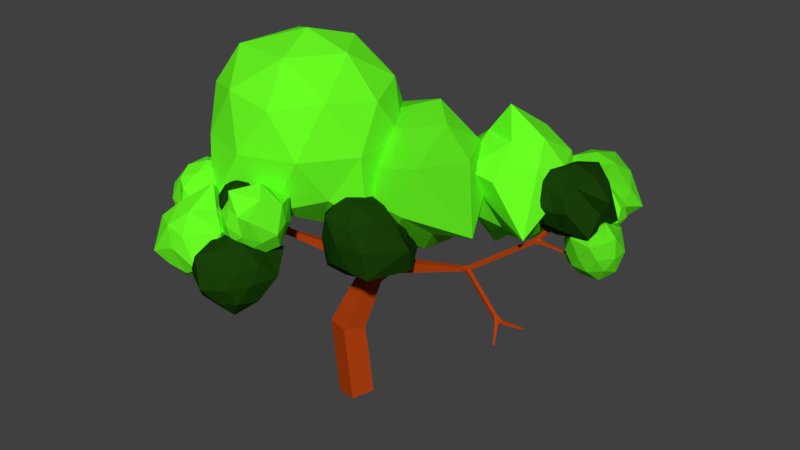 # Source: lowPolyTree3.blend  (saved by Blender 2.79.0; exported with 4.5.12 LTS)
import bpy
from mathutils import Matrix  # noqa: F401  (used for matrix-valued properties, if any)

bpy.ops.wm.read_factory_settings(use_empty=True)
scene = bpy.context.scene
scene.name = 'Scene'

# ---- collections
col_collection_1 = bpy.data.collections.new('Collection 1'); scene.collection.children.link(col_collection_1)

# ---- materials (node trees are filled in below, after node groups)
mat_material_003 = bpy.data.materials.new('Material.003')
mat_material_003.alpha_threshold = 0.0
mat_material_003.use_transparent_shadow = False
mat_material_003.diffuse_color = (0.1144, 0.7835, 0.0137, 1.0)
mat_material_003.roughness = 0.5
mat_material_002 = bpy.data.materials.new('Material.002')
mat_material_002.alpha_threshold = 0.0
mat_material_002.use_transparent_shadow = False
mat_material_002.diffuse_color = (0.01033, 0.05127, 0.002732, 1.0)
mat_material_002.roughness = 0.5
mat_material = bpy.data.materials.new('Material')
mat_material.alpha_threshold = 0.0
mat_material.use_transparent_shadow = False
mat_material.diffuse_color = (0.1441, 1.0, 0.01681, 1.0)
mat_material.roughness = 0.5
mat_material_001 = bpy.data.materials.new('Material.001')
mat_material_001.alpha_threshold = 0.0
mat_material_001.use_transparent_shadow = False
mat_material_001.diffuse_color = (0.1441, 1.0, 0.01681, 1.0)
mat_material_001.roughness = 0.5
mat_stump = bpy.data.materials.new('Stump')
mat_stump.alpha_threshold = 0.0
mat_stump.use_transparent_shadow = False
mat_stump.diffuse_color = (0.4452, 0.05286, 0.005182, 1.0)
mat_stump.roughness = 0.5
mat_stump.line_color = (0.0, 0.0, 0.0, 1.0)

# ---- material node trees

# ---- world
world_world = bpy.data.worlds.new('World'); scene.world = world_world
world_world.color = (0.05088, 0.05088, 0.05088)
world_world.use_sun_shadow = False
world_world.sun_shadow_jitter_overblur = 0.0
world_world.cycles.sampling_method = 'MANUAL'

# ---- meshes
me_icosphere_004 = bpy.data.meshes.new('Icosphere.004')
me_icosphere_004.from_pydata([(4.78, -1.704, -3.569), (5.504, -1.12, -3.051), (4.503, -1.119, -2.726), (3.878, -1.166, -3.564), (4.508, -1.105, -4.418), (5.505, -1.132, -4.099), (5.135, -0.172, -2.55), (4.05, -0.219, -3.036), (4.158, -0.242, -4.256), (5.035, -0.1477, -4.375), (5.662, 0.01773, -3.298), (4.78, 0.3281, -3.577), (4.617, -1.525, -3.076), (5.222, -1.633, -3.239), (5.043, -1.198, -2.768), (5.646, -1.299, -3.55), (5.234, -1.71, -3.837), (4.219, -1.746, -3.518), (4.091, -1.204, -3.075), (4.615, -1.54, -4.072), (4.086, -1.231, -4.068), (5.042, -1.196, -4.385), (5.731, -0.6719, -3.268), (5.731, -0.6719, -3.886), (4.78, -0.6702, -2.571), (5.37, -0.6706, -2.763), (3.829, -0.6719, -3.268), (4.19, -0.6706, -2.763), (4.201, -0.6496, -4.371), (3.829, -0.6719, -3.886), (5.358, -0.6496, -4.371), (4.78, -0.006129, -4.125), (5.477, -0.1326, -3.049), (4.439, -0.09259, -2.588), (3.933, 0.1666, -3.201), (4.525, -0.122, -4.37), (5.234, -0.1779, -4.421), (4.954, 0.1861, -3.052), (5.303, 0.4484, -3.252), (4.354, 0.2126, -3.226), (4.53, 0.1924, -4.098), (4.941, 0.1784, -4.079), (-0.3778, -1.291, 1.707), (0.5053, -0.7892, 2.679), (-0.7697, -0.507, 2.913), (-1.956, -0.6645, 1.261), (-0.7697, -0.5069, 0.5007), (0.6459, -0.4899, 0.3903), (0.05673, 0.9049, 2.971), (-1.395, 0.864, 2.459), (-1.404, 0.7615, 0.9614), (0.01413, 0.7615, 0.5007), (0.8906, 0.7615, 1.707), (-0.3778, 1.545, 1.707), (-0.6082, -1.079, 2.416), (0.2253, -1.079, 2.145), (-0.005059, -0.6182, 2.854), (1.134, -0.7739, 1.267), (0.2253, -1.079, 1.269), (-1.123, -1.079, 1.707), (-1.23, -0.8632, 2.613), (-0.6082, -1.079, 0.9979), (-1.352, -0.6034, 0.4979), (-0.005045, -0.6182, 0.5597), (1.324, 0.1423, 1.628), (0.9708, 0.1273, 1.267), (-0.3778, 0.3785, 3.119), (0.4538, 0.2003, 2.852), (-2.079, 0.1423, 1.628), (-1.209, 0.2003, 2.852), (-1.211, 0.1273, 0.5597), (-1.726, 0.1273, 1.267), (0.4557, 0.1273, 0.5597), (-0.3778, 0.1273, 0.2889), (0.5676, 1.233, 2.438), (-0.8652, 1.126, 3.014), (-1.584, 0.8728, 1.707), (-0.7506, 0.8728, 0.5597), (0.5981, 0.8728, 0.9979), (-0.02133, 1.644, 2.601), (0.3677, 1.334, 1.707), (-0.9606, 1.574, 2.16), (-0.9809, 1.334, 1.269), (-0.1474, 1.334, 0.9979), (-0.4739, -1.131, -0.8349), (1.286, 0.2132, 0.4438), (-1.146, 0.2132, 1.234), (-2.88, -0.2079, -1.07), (-1.146, 0.2132, -2.904), (0.7296, 0.07821, -2.053), (0.1983, 2.389, 1.234), (-2.242, 2.454, 1.216), (-2.234, 2.389, -2.114), (0.06162, 2.042, -3.231), (1.702, 2.389, -0.8349), (-0.4739, 3.733, -0.8349), (-0.8691, -0.7681, 0.3812), (0.5606, -0.7681, -0.08329), (0.1654, 0.02218, 1.133), (1.636, -0.1085, -1.425), (0.3685, -1.142, -1.774), (-1.746, -0.7816, -0.8417), (-2.148, 0.02218, 0.3813), (-0.8691, -0.7681, -2.051), (-1.754, 0.07826, -1.884), (0.1654, 0.02218, -2.803), (2.458, 0.2376, -0.06312), (1.839, 1.301, -1.587), (-0.4739, 1.301, 1.597), (1.062, 1.172, 1.652), (-3.406, 0.2376, -0.06312), (-2.009, 1.172, 1.652), (-1.904, 1.301, -2.803), (-2.787, 1.301, -1.587), (0.9557, 1.301, -2.803), (-0.4739, 1.301, -3.267), (1.208, 2.645, 1.157), (-1.113, 2.58, 1.133), (-2.543, 2.58, -0.8349), (-1.775, 2.573, -2.978), (1.2, 2.58, -2.051), (-0.0788, 3.37, 0.3812), (0.8048, 3.37, -0.8349), (-1.508, 3.37, -0.08329), (-1.508, 3.37, -1.587), (-0.08074, 3.78, -1.625), (1.877, -0.9875, -3.353), (3.303, 0.102, -2.317), (1.332, 0.102, -1.677), (0.1139, 0.102, -3.353), (1.343, 0.09601, -5.034), (3.287, 0.09325, -4.395), (2.474, 1.803, -1.01), (0.4503, 1.864, -2.313), (0.4506, 1.865, -4.389), (2.423, 1.864, -5.031), (3.639, 1.865, -3.353), (1.877, 3.766, -2.718), (1.557, -0.6931, -2.368), (2.684, -0.8263, -2.744), (2.395, -0.05274, -1.759), (3.553, -0.05291, -3.353), (2.621, -1.062, -3.967), (1.068, -1.674, -3.355), (0.5204, -0.05274, -2.368), (1.746, -0.801, -4.411), (0.6091, -0.1032, -4.372), (2.324, -0.09324, -4.975), (3.751, 0.9834, -2.744), (3.773, 0.9723, -3.961), (1.877, 0.9834, -1.382), (3.722, 0.2102, -0.975), (0.002291, 0.9834, -2.744), (0.03178, 0.2102, -0.975), (0.7183, 0.9834, -4.948), (-0.0191, 0.9723, -3.961), (3.035, 0.9834, -4.948), (1.877, 0.9834, -5.324), (3.234, 2.019, -2.361), (1.305, 1.956, -1.08), (0.2002, 2.02, -3.353), (1.256, 1.985, -5.064), (3.233, 2.02, -4.339), (2.197, 2.66, -2.368), (3.055, 2.831, -2.939), (1.038, 2.66, -2.743), (0.9584, 2.302, -4.731), (2.205, 2.652, -4.359), (-3.297, -0.2817, 1.015), (-0.9842, 1.485, 2.695), (-4.4, 0.9293, 4.422), (-6.503, 0.7734, 1.817), (-4.18, 1.485, -1.704), (-0.9842, 1.485, -0.6655), (-2.413, 4.343, 3.733), (-5.714, 4.283, 2.752), (-5.609, 4.343, -0.6655), (-2.413, 4.343, -1.704), (-0.4383, 4.343, 1.015), (-3.297, 6.11, 1.015), (-3.816, 0.1956, 2.612), (-1.937, 0.1956, 2.002), (-2.396, 1.082, 3.788), (-0.212, 0.4854, 1.859), (-1.937, 0.1956, 0.02706), (-4.977, 0.1956, 1.015), (-5.496, 1.234, 2.612), (-3.816, 0.1956, -0.5832), (-5.496, 1.234, -0.5833), (-2.457, 1.234, -1.571), (-0.2574, 2.914, 2.002), (-0.2574, 2.914, 0.02706), (-3.297, 2.914, 4.221), (-1.418, 2.914, 3.6), (-6.336, 2.914, 2.002), (-5.175, 2.914, 3.6), (-5.175, 2.914, -1.571), (-6.336, 2.914, 0.02706), (-1.418, 2.914, -1.571), (-3.297, 1.838, -3.652), (-1.097, 4.594, 2.612), (-4.137, 4.594, 3.6), (-6.019, 4.596, 0.9756), (-4.137, 4.594, -1.571), (-1.097, 4.594, -0.5833), (-2.788, 5.633, 2.61), (-1.617, 5.632, 1.015), (-5.199, 5.48, 2.114), (-4.656, 5.632, 0.02706), (-2.777, 5.632, -0.5832), (-5.165, -0.3443, 3.821), (-4.29, 0.3235, 4.456), (-5.498, 0.3235, 4.849), (-6.245, 0.3235, 3.821), (-5.498, 0.3235, 2.793), (-4.29, 0.3235, 3.186), (-5.007, 1.55, 5.035), (-6.05, 1.258, 4.524), (-6.039, 1.404, 3.186), (-5.199, 1.607, 1.823), (-4.084, 1.404, 3.821), (-5.165, 2.072, 3.821), (-5.361, -0.1638, 4.425), (-4.651, -0.1638, 4.194), (-4.847, 0.2287, 4.798), (-4.137, 0.2287, 3.821), (-4.651, -0.1638, 3.448), (-5.8, -0.1638, 3.821), (-5.996, 0.2287, 4.425), (-5.361, -0.1638, 3.217), (-5.996, 0.2287, 3.217), (-4.847, 0.2287, 2.844), (-4.002, 0.8431, 4.185), (-4.016, 0.8638, 3.448), (-5.165, 0.8638, 5.029), (-4.454, 0.8638, 4.798), (-6.327, 0.8431, 4.185), (-5.875, 0.8638, 4.798), (-5.875, 0.8638, 2.844), (-6.313, 0.8638, 3.448), (-4.454, 0.8638, 2.844), (-5.165, 0.8638, 2.613), (-4.332, 1.487, 4.431), (-5.427, 1.716, 4.756), (-6.192, 1.499, 3.821), (-5.406, 1.541, 2.643), (-4.333, 1.499, 3.217), (-4.969, 1.893, 4.425), (-4.424, 2.003, 3.593), (-5.68, 1.894, 4.19), (-5.693, 1.907, 3.415), (-4.968, 1.891, 3.217), (-4.048, -1.109, 5.145), (-3.081, -0.3699, 5.848), (-4.418, -0.3699, 6.283), (-5.244, -0.3699, 5.145), (-4.418, -0.3699, 4.008), (-3.081, -0.3699, 4.442), (-3.679, 0.8261, 6.283), (-5.182, 0.8558, 5.783), (-5.016, 0.8261, 4.442), (-3.679, 0.8261, 4.008), (-2.852, 0.8261, 5.145), (-4.048, 1.903, 4.603), (-4.266, -0.9094, 5.814), (-3.48, -0.9094, 5.559), (-3.697, -0.4749, 6.227), (-2.911, -0.4749, 5.145), (-3.48, -0.9094, 4.732), (-4.751, -0.9094, 5.145), (-4.969, -0.4749, 5.814), (-4.266, -0.9094, 4.477), (-4.969, -0.4749, 4.477), (-3.697, -0.4749, 4.063), (-2.776, 0.2281, 5.559), (-2.776, 0.2281, 4.732), (-4.048, 0.3445, 6.42), (-3.054, -0.09547, 6.351), (-5.32, 0.2281, 5.559), (-5.042, -0.09547, 6.351), (-4.834, 0.2281, 4.063), (-5.32, 0.2281, 4.732), (-3.262, 0.2281, 4.063), (-4.048, 0.2281, 3.808), (-2.643, 1.021, 5.625), (-4.4, 0.9311, 6.227), (-5.186, 0.9311, 5.145), (-4.4, 0.9311, 4.063), (-3.128, 0.9311, 4.477), (-3.83, 1.429, 5.812), (-3.345, 1.366, 5.145), (-4.627, 1.372, 5.556), (-4.617, 1.366, 4.732), (-3.831, 1.366, 4.477), (-5.26, -0.7724, 2.407), (-4.537, -0.2191, 2.933), (-5.537, -0.2191, 3.257), (-6.155, -0.2191, 2.407), (-5.537, -0.2191, 1.556), (-4.537, -0.2191, 1.881), (-4.984, 0.6753, 3.257), (-5.984, 0.6753, 2.933), (-5.984, 0.6753, 1.881), (-4.984, 0.6753, 1.556), (-4.424, 1.17, 2.452), (-5.26, 1.228, 2.407), (-5.423, -0.6226, 2.907), (-4.835, -0.6226, 2.716), (-4.998, -0.2976, 3.216), (-4.41, -0.2976, 2.407), (-4.889, -0.6325, 2.025), (-5.786, -0.6226, 2.407), (-5.949, -0.2976, 2.907), (-5.409, -0.6252, 1.888), (-5.949, -0.2976, 1.907), (-4.998, -0.2976, 1.598), (-4.309, 0.2281, 2.716), (-4.312, -0.07087, 1.96), (-5.26, 0.2281, 3.407), (-4.673, 0.2281, 3.216), (-6.211, 0.2281, 2.716), (-5.848, 0.2281, 3.216), (-5.848, 0.2281, 1.598), (-6.208, -0.07087, 1.96), (-4.673, 0.2281, 1.598), (-5.26, 0.2281, 1.407), (-4.572, 0.7538, 2.907), (-5.523, 0.7538, 3.216), (-6.069, 1.108, 2.439), (-5.523, 0.7538, 1.598), (-4.572, 0.7538, 1.907), (-5.098, 1.079, 2.907), (-4.735, 1.079, 2.407), (-5.686, 1.079, 2.716), (-5.686, 1.079, 2.098), (-5.098, 1.079, 1.907), (-2.652, 1.134, 4.612), (-3.059, 1.324, 5.067), (-3.278, 1.022, 4.548), (-2.935, 1.219, 4.046), (-2.504, 1.642, 4.254), (-2.581, 1.707, 4.885), (-3.593, 1.526, 4.781), (-3.517, 1.462, 4.15), (-3.039, 1.845, 3.969), (-2.82, 2.146, 4.488), (-3.162, 1.95, 4.99), (-3.445, 2.035, 4.423), (-2.95, 0.989, 4.591), (-2.822, 1.166, 4.896), (-3.19, 1.101, 4.858), (-2.78, 1.503, 5.057), (-2.541, 1.391, 4.789), (-2.749, 1.105, 4.296), (-3.117, 1.039, 4.258), (-2.496, 1.353, 4.418), (-2.662, 1.403, 4.085), (-2.454, 1.69, 4.579), (-3.122, 1.646, 5.118), (-2.84, 1.871, 5.011), (-3.504, 1.22, 4.69), (-3.375, 1.397, 4.995), (-3.257, 1.297, 4.024), (-3.459, 1.182, 4.319), (-2.723, 1.771, 4.04), (-2.976, 1.522, 3.918), (-2.639, 1.986, 4.716), (-2.594, 1.948, 4.345), (-3.436, 1.765, 4.95), (-3.644, 1.478, 4.457), (-3.318, 1.665, 3.979), (-2.908, 2.068, 4.178), (-2.981, 2.129, 4.778), (-3.602, 1.815, 4.617), (-3.349, 2.064, 4.74), (-3.557, 1.777, 4.246), (-3.276, 2.002, 4.14), (-3.147, 2.179, 4.445), (-1.589, 0.4077, 4.838), (-2.269, 0.8098, 5.559), (-2.629, 0.3136, 4.705), (-2.422, 0.5542, 3.645), (-1.284, 1.251, 4.271), (-1.48, 1.767, 5.608), (-3.148, 1.144, 5.089), (-3.022, 1.037, 4.051), (-2.358, 1.681, 3.671), (-1.989, 2.454, 4.53), (-2.439, 1.84, 5.433), (-2.905, 1.98, 4.5), (-2.09, 0.2589, 4.776), (-1.878, 0.5506, 5.278), (-2.484, 0.4429, 5.216), (-1.827, 1.111, 5.561), (-1.407, 0.8958, 5.143), (-1.756, 0.3111, 4.23), (-2.364, 0.3414, 4.228), (-1.342, 0.5598, 4.498), (-1.672, 0.9807, 3.677), (-1.112, 1.112, 4.78), (-2.376, 1.342, 5.647), (-1.976, 1.725, 5.545), (-3.001, 0.639, 4.939), (-2.789, 0.9307, 5.441), (-2.6, 0.7663, 3.84), (-2.927, 0.5763, 4.329), (-1.696, 1.788, 3.66), (-2.216, 1.11, 3.614), (-1.529, 2.217, 5.006), (-1.321, 1.889, 4.333), (-2.889, 1.536, 5.367), (-3.232, 1.064, 4.555), (-2.695, 1.372, 3.769), (-2.042, 2.088, 4.081), (-2.486, 2.359, 5.364), (-3.162, 1.618, 4.819), (-2.746, 2.028, 5.021), (-3.088, 1.556, 4.209), (-2.652, 1.929, 4.016), (-2.414, 2.218, 4.535), (-2.333, -1.355, 5.547), (-1.487, -0.7786, 6.203), (-2.656, -0.7087, 6.541), (-4.078, -1.461, 5.285), (-2.634, -0.7554, 4.543), (-1.487, -0.7087, 4.932), (-2.003, 0.3474, 6.547), (-3.241, -0.08808, 6.383), (-3.172, 0.2972, 4.906), (-2.01, 0.3366, 4.553), (-1.242, 0.3479, 5.463), (-2.333, 0.9826, 5.547), (-2.523, -1.18, 6.131), (-1.889, -1.375, 5.992), (-2.026, -0.8005, 6.492), (-1.287, -0.8558, 5.528), (-1.837, -1.196, 5.202), (-2.944, -1.197, 5.559), (-3.137, -0.8005, 6.131), (-2.523, -1.18, 4.962), (-3.137, -0.8005, 4.962), (-2.163, -1.093, 4.543), (-1.21, -0.1731, 5.905), (-1.01, -0.1559, 4.955), (-2.333, -0.2592, 6.875), (-1.646, -0.2246, 6.515), (-3.456, -0.1731, 5.905), (-3.02, -0.2246, 6.515), (-3.032, 0.2834, 4.029), (-3.655, -0.1559, 4.955), (-1.634, 0.2834, 4.029), (-2.333, -0.1861, 4.378), (-1.502, 0.2755, 6.221), (-2.627, 0.6888, 6.711), (-3.31, 0.5048, 5.497), (-2.64, 0.4283, 4.601), (-1.538, 0.4188, 4.93), (-2.201, 0.8155, 6.186), (-1.718, 0.8081, 5.547), (-2.83, 0.8081, 5.908), (-2.83, 0.8081, 5.186), (-2.143, 0.8081, 4.962), (4.03, -0.419, -3.363), (5.134, 0.1038, -2.533), (3.685, 0.2722, -2.299), (2.903, 0.256, -3.362), (3.685, 0.2722, -4.427), (4.939, 0.2654, -4.02), (4.318, 1.44, -2.196), (3.359, 1.605, -2.383), (3.126, 1.391, -4.02), (4.376, 1.39, -4.428), (5.542, 1.341, -2.916), (4.03, 2.082, -3.363), (3.827, -0.2323, -2.738), (4.563, -0.2325, -2.976), (4.359, 0.1739, -2.351), (5.095, 0.1729, -3.363), (4.562, -0.2323, -3.749), (3.373, -0.2323, -3.363), (2.972, 0.006915, -2.566), (3.827, -0.2323, -3.988), (3.17, 0.1739, -3.988), (4.359, 0.174, -4.375), (5.22, 0.8314, -2.977), (5.456, 0.4204, -3.735), (4.03, 0.8315, -2.113), (4.577, 0.9919, -2.006), (2.841, 0.8314, -2.977), (3.484, 0.9919, -2.006), (3.295, 0.8315, -4.375), (2.605, 0.4204, -3.735), (4.765, 0.8315, -4.375), (4.03, 0.8315, -4.614), (4.597, 1.769, -2.402), (3.739, 1.523, -2.297), (2.507, 1.431, -2.84), (3.711, 1.479, -4.415), (4.892, 1.488, -3.988), (4.205, 1.923, -2.705), (4.747, 1.889, -3.293), (3.665, 2.054, -2.787), (3.586, 1.8, -4.14), (4.09, 1.734, -4.655), (4.537, -0.3053, -4.271), (5.078, 0.06822, -3.858), (4.343, 0.08262, -3.674), (3.73, 0.0006691, -4.031), (4.343, 0.08263, -4.868), (5.06, 0.05687, -4.64), (4.731, 0.7103, -3.674), (4.044, 0.7428, -3.895), (3.984, 0.3764, -4.896), (4.735, 0.6839, -4.888), (5.271, 0.5963, -4.195), (4.537, 1.098, -4.271), (4.423, -0.2005, -3.92), (4.836, -0.2005, -4.054), (4.722, 0.02752, -3.703), (5.267, -0.0315, -4.091), (4.836, -0.2005, -4.488), (4.168, -0.2007, -4.27), (4.033, 0.01818, -3.891), (4.423, -0.2005, -4.622), (4.044, 0.01766, -4.613), (4.722, 0.02752, -4.839), (5.422, 0.2932, -3.767), (5.255, 0.09237, -4.704), (4.537, 0.3965, -3.569), (4.951, 0.3959, -3.701), (3.652, 0.2932, -3.767), (4.123, 0.3959, -3.701), (4.106, 0.2581, -4.945), (3.82, 0.09237, -4.704), (4.968, 0.2581, -4.945), (4.537, 0.3965, -4.973), (5.001, 0.7978, -3.921), (4.353, 0.7654, -3.703), (3.91, 0.7474, -4.235), (4.35, 0.7421, -4.857), (5.061, 0.4548, -4.861), (4.651, 0.9935, -3.92), (4.894, 1.003, -4.284), (4.24, 0.995, -4.055), (4.238, 0.9705, -4.509), (4.651, 0.9925, -4.623), (3.542, -1.067, -5.449), (4.534, -0.3093, -4.728), (3.163, -0.3093, -4.283), (2.316, -0.3093, -5.449), (3.159, -0.3272, -6.623), (4.549, -0.3171, -6.173), (3.921, 0.917, -4.283), (2.601, 1.084, -4.564), (2.535, 0.911, -6.172), (3.921, 0.917, -6.615), (4.951, 0.7267, -5.408), (3.542, 1.675, -5.449), (3.319, -0.8624, -4.764), (4.125, -0.8624, -5.026), (3.902, -0.4169, -4.34), (4.708, -0.4169, -5.449), (4.173, -1.087, -5.973), (2.821, -0.8624, -5.449), (2.599, -0.4169, -4.764), (3.249, -1.191, -6.281), (2.592, -0.4459, -6.148), (3.92, -0.4985, -6.595), (4.905, 0.242, -5.012), (5.204, 0.0414, -5.853), (3.542, 0.3038, -4.078), (4.348, 0.3038, -4.34), (2.179, 0.242, -5.012), (2.736, 0.3038, -4.34), (2.564, 0.236, -6.581), (1.88, 0.0414, -5.853), (4.521, 0.236, -6.581), (3.542, 0.3038, -6.82), (4.371, 1.402, -4.39), (3.182, 1.025, -4.34), (2.355, 1.006, -5.441), (3.184, 1.023, -6.565), (4.486, 1.025, -6.135), (3.765, 1.47, -4.764), (4.261, 1.475, -5.444), (2.992, 1.578, -4.919), (3.003, 1.425, -6.022), (3.654, 1.354, -6.519), (-2.379, -0.5183, -2.71), (-1.501, 0.1526, -2.072), (-2.717, 0.155, -1.654), (-3.465, 0.1526, -2.71), (-2.715, 0.1526, -3.742), (-1.501, 0.1526, -3.348), (-2.044, 1.238, -1.677), (-3.257, 1.238, -2.072), (-2.984, 1.408, -3.796), (-1.67, 1.435, -3.879), (-1.294, 1.238, -2.71), (-2.379, 1.909, -2.71), (-2.576, -0.3371, -2.103), (-1.863, -0.3371, -2.335), (-2.03, 0.09161, -1.4), (-1.347, 0.0573, -2.71), (-1.863, -0.3371, -3.085), (-3.017, -0.3371, -2.71), (-3.214, 0.0573, -2.103), (-2.576, -0.3371, -3.317), (-3.214, 0.0573, -3.317), (-2.06, 0.05729, -3.692), (-1.225, 0.6954, -2.335), (-1.142, 1.034, -2.795), (-2.379, 0.6954, -1.496), (-1.666, 0.6954, -1.728), (-3.533, 0.6954, -2.335), (-3.093, 0.6954, -1.728), (-3.093, 0.6954, -3.692), (-3.617, 1.034, -2.795), (-1.666, 0.6954, -3.692), (-2.379, 0.3544, -4.228), (-1.544, 1.334, -2.103), (-2.698, 1.334, -1.728), (-3.412, 1.334, -2.71), (-2.73, 1.35, -3.703), (-1.729, 1.449, -3.619), (-2.182, 1.728, -2.103), (-1.741, 1.728, -2.71), (-2.895, 1.728, -2.335), (-2.895, 1.728, -3.085), (-2.182, 1.728, -3.317), (-3.664, -0.2127, -1.567), (-2.94, 0.3401, -1.041), (-3.94, 0.3401, -0.7162), (-4.558, 0.3401, -1.567), (-3.94, 0.3401, -2.418), (-2.94, 0.3401, -2.093), (-3.387, 1.234, -0.7162), (-4.387, 1.234, -1.041), (-4.387, 1.234, -2.093), (-3.387, 1.234, -2.418), (-2.769, 1.234, -1.567), (-3.664, 1.787, -1.567), (-3.826, -0.06338, -1.067), (-3.238, -0.06338, -1.258), (-3.401, 0.2615, -0.7579), (-2.813, 0.2615, -1.567), (-3.238, -0.06338, -1.876), (-4.189, -0.06337, -1.567), (-4.352, 0.2615, -1.067), (-3.826, -0.06338, -2.067), (-4.352, 0.2615, -2.067), (-3.401, 0.2615, -2.376), (-2.712, 0.7873, -1.258), (-2.712, 0.7873, -1.876), (-3.664, 0.7873, -0.5669), (-3.076, 0.7873, -0.7578), (-4.615, 0.7873, -1.258), (-4.251, 0.7873, -0.7578), (-4.251, 0.7873, -2.376), (-4.615, 0.7873, -1.876), (-3.076, 0.7873, -2.376), (-3.664, 0.7873, -2.567), (-2.975, 1.313, -1.067), (-3.926, 1.313, -0.7579), (-4.514, 1.313, -1.567), (-3.926, 1.313, -2.376), (-2.975, 1.313, -2.067), (-3.501, 1.638, -1.067), (-3.138, 1.638, -1.567), (-4.089, 1.638, -1.258), (-4.089, 1.638, -1.876), (-3.501, 1.638, -2.067), (-1.765, -6.47, 1.623), (-1.528, -6.47, 0.8162), (-0.7345, -6.317, 1.05), (-0.9719, -6.317, 1.856), (-2.217, -3.841, 1.474), (-1.966, -4.018, 0.6904), (-1.164, -3.986, 0.94), (-1.414, -3.81, 1.723), (4.125, -1.092, -3.244), (4.158, -1.092, -3.21), (4.173, -1.05, -3.225), (4.14, -1.05, -3.259), (4.055, -0.2397, -4.459), (4.093, -0.2397, -4.431), (4.1, -0.1942, -4.441), (4.062, -0.1942, -4.469), (3.436, 0.4232, -4.219), (3.482, 0.4232, -4.226), (3.487, 0.4598, -4.196), (3.44, 0.4598, -4.19), (4.528, -2.035, 1.52), (4.487, -2.035, 1.542), (4.498, -1.994, 1.563), (4.54, -1.994, 1.541), (-1.64, -0.3908, -0.8788), (-1.529, -0.3798, -0.9298), (-1.506, -0.2822, -0.8589), (-1.617, -0.2932, -0.8078), (-2.079, 0.3996, -2.84), (-2.032, 0.3996, -2.833), (-2.034, 0.4456, -2.824), (-2.08, 0.4456, -2.831), (-2.951, 0.4108, -1.742), (-2.951, 0.4108, -1.789), (-2.936, 0.4554, -1.789), (-2.936, 0.4554, -1.742), (4.685, -1.994, 0.2677), (4.72, -1.994, 0.2987), (4.733, -1.952, 0.2836), (4.698, -1.952, 0.2526), (-1.908, 0.7568, 4.801), (-1.971, 0.7426, 4.8), (-1.985, 0.8057, 4.799), (-1.922, 0.8199, 4.8), (-1.832, 0.6956, 3.76), (-1.989, 0.6688, 3.817), (-2.032, 0.8268, 3.774), (-1.874, 0.8535, 3.717), (-4.741, 0.6254, 2.553), (-4.69, 0.6254, 2.513), (-4.674, 0.6848, 2.533), (-4.725, 0.6848, 2.573), (-3.756, 0.03678, 4.286), (-3.818, 0.03678, 4.305), (-3.815, 0.1008, 4.315), (-3.753, 0.1008, 4.296), (-1.912, -5.643, 1.58), (-1.675, -5.643, 0.773), (-0.8813, -5.49, 1.006), (-1.119, -5.49, 1.813), (-2.059, -4.817, 1.537), (-1.821, -4.817, 0.7298), (-1.028, -4.664, 0.9633), (-1.265, -4.664, 1.77), (-1.951, -3.014, 1.119), (-1.753, -3.313, 0.4851), (-1.072, -3.386, 0.7317), (-1.27, -3.087, 1.365), (-1.769, -2.508, 0.889), (-1.594, -2.773, 0.3278), (-0.9907, -2.838, 0.5461), (-1.165, -2.573, 1.107), (-1.605, -2.054, 0.6824), (-1.451, -2.288, 0.1863), (-0.9175, -2.345, 0.3793), (-1.072, -2.111, 0.8754), (-0.3633, -1.757, 0.07899), (-0.3278, -1.757, 0.4972), (-0.4366, -1.352, 0.5065), (-0.4722, -1.352, 0.08825), (0.0382, -1.627, 0.06659), (0.0701, -1.627, 0.4417), (-0.02754, -1.263, 0.45), (-0.05944, -1.263, 0.07489), (0.3672, -1.52, 0.05642), (0.3961, -1.52, 0.3961), (0.3077, -1.19, 0.4037), (0.2788, -1.19, 0.06394), (0.6565, -1.426, 0.04749), (0.6828, -1.426, 0.3561), (0.6024, -1.127, 0.3629), (0.5762, -1.127, 0.05432), (0.9195, -1.34, 0.03937), (0.9433, -1.34, 0.3197), (0.8703, -1.068, 0.3259), (0.8465, -1.068, 0.04557), (1.163, -1.261, 0.03184), (1.185, -1.261, 0.286), (1.119, -1.015, 0.2916), (1.097, -1.015, 0.03746), (1.392, -1.186, 0.02477), (1.411, -1.186, 0.2543), (1.352, -0.964, 0.2594), (1.332, -0.964, 0.02985), (1.609, -1.116, 0.01808), (1.626, -1.116, 0.2243), (1.572, -0.916, 0.2289), (1.555, -0.916, 0.02264), (1.815, -1.049, 0.01169), (1.831, -1.049, 0.1957), (1.783, -0.8704, 0.1998), (1.767, -0.8704, 0.01577), (2.014, -0.9842, 0.005569), (2.027, -0.9842, 0.1683), (1.985, -0.8265, 0.1719), (1.971, -0.8265, 0.009171), (2.204, -0.9222, -0.0003264), (2.217, -0.9222, 0.1419), (2.179, -0.7844, 0.145), (2.167, -0.7844, 0.002821), (2.483, -0.9032, 0.03819), (2.431, -0.9032, 0.1493), (2.471, -0.7889, 0.1685), (2.524, -0.7889, 0.05741), (2.582, -0.9463, 0.085), (2.53, -0.9463, 0.1961), (2.57, -0.832, 0.2153), (2.623, -0.832, 0.1042), (2.681, -0.9894, 0.1318), (2.629, -0.9894, 0.2429), (2.669, -0.8751, 0.2621), (2.722, -0.8751, 0.151), (2.78, -1.033, 0.1786), (2.728, -1.033, 0.2897), (2.768, -0.9183, 0.3089), (2.821, -0.9183, 0.1978), (2.879, -1.076, 0.2254), (2.827, -1.076, 0.3365), (2.868, -0.9614, 0.3557), (2.92, -0.9614, 0.2446), (2.978, -1.119, 0.2722), (2.926, -1.119, 0.3833), (2.967, -1.005, 0.4025), (3.019, -1.005, 0.2914), (3.077, -1.162, 0.319), (3.025, -1.162, 0.4301), (3.066, -1.048, 0.4493), (3.118, -1.048, 0.3382), (3.177, -1.205, 0.3658), (3.124, -1.205, 0.4769), (3.165, -1.091, 0.4961), (3.217, -1.091, 0.3851), (3.276, -1.248, 0.4126), (3.223, -1.248, 0.5237), (3.264, -1.134, 0.5429), (3.316, -1.134, 0.4319), (3.375, -1.291, 0.4594), (3.322, -1.291, 0.5705), (3.363, -1.177, 0.5897), (3.415, -1.177, 0.4787), (3.474, -1.334, 0.5063), (3.421, -1.334, 0.6173), (3.462, -1.22, 0.6365), (3.514, -1.22, 0.5255), (3.573, -1.378, 0.5531), (3.52, -1.378, 0.6641), (3.561, -1.263, 0.6833), (3.613, -1.263, 0.5723), (3.672, -1.421, 0.5999), (3.619, -1.421, 0.7109), (3.66, -1.306, 0.7301), (3.712, -1.306, 0.6191), (3.771, -1.464, 0.6467), (3.718, -1.464, 0.7577), (3.759, -1.35, 0.777), (3.812, -1.35, 0.6659), (3.87, -1.507, 0.6935), (3.817, -1.507, 0.8045), (3.858, -1.393, 0.8238), (3.911, -1.393, 0.7127), (3.969, -1.55, 0.7403), (3.917, -1.55, 0.8513), (3.957, -1.436, 0.8706), (4.01, -1.436, 0.7595), (4.068, -1.593, 0.7871), (4.016, -1.593, 0.8982), (4.056, -1.479, 0.9174), (4.109, -1.479, 0.8063), (2.366, -0.8495, -0.08468), (2.481, -0.8495, -0.04113), (2.476, -0.7276, -0.02755), (2.361, -0.7276, -0.0711), (2.409, -0.8352, -0.1973), (2.524, -0.8352, -0.1538), (2.518, -0.7132, -0.1402), (2.404, -0.7132, -0.1837), (2.451, -0.8208, -0.31), (2.566, -0.8208, -0.2664), (2.561, -0.6989, -0.2528), (2.446, -0.6989, -0.2964), (2.494, -0.8065, -0.4226), (2.609, -0.8065, -0.3791), (2.604, -0.6845, -0.3655), (2.489, -0.6845, -0.409), (2.537, -0.7922, -0.5352), (2.652, -0.7922, -0.4917), (2.647, -0.6702, -0.4781), (2.532, -0.6702, -0.5217), (2.58, -0.7778, -0.6479), (2.694, -0.7778, -0.6043), (2.689, -0.6558, -0.5908), (2.574, -0.6558, -0.6343), (2.622, -0.7635, -0.7605), (2.737, -0.7635, -0.717), (2.732, -0.6415, -0.7034), (2.617, -0.6415, -0.7469), (2.665, -0.7491, -0.8732), (2.78, -0.7491, -0.8296), (2.775, -0.6271, -0.816), (2.66, -0.6271, -0.8596), (2.708, -0.7348, -0.9858), (2.822, -0.7348, -0.9423), (2.817, -0.6128, -0.9287), (2.702, -0.6128, -0.9722), (2.75, -0.7204, -1.098), (2.865, -0.7204, -1.055), (2.86, -0.5984, -1.041), (2.745, -0.5984, -1.085), (2.793, -0.7061, -1.211), (2.908, -0.7061, -1.168), (2.903, -0.5841, -1.154), (2.788, -0.5841, -1.198), (2.836, -0.6917, -1.324), (2.951, -0.6917, -1.28), (2.945, -0.5698, -1.267), (2.831, -0.5698, -1.31), (2.878, -0.6774, -1.436), (2.993, -0.6774, -1.393), (2.988, -0.5554, -1.379), (2.873, -0.5554, -1.423), (2.921, -0.663, -1.549), (3.036, -0.663, -1.505), (3.031, -0.5411, -1.492), (2.916, -0.5411, -1.535), (2.964, -0.6487, -1.662), (3.079, -0.6487, -1.618), (3.074, -0.5267, -1.605), (2.959, -0.5267, -1.648), (3.007, -0.6344, -1.774), (3.121, -0.6344, -1.731), (3.116, -0.5124, -1.717), (3.001, -0.5124, -1.761), (3.049, -0.62, -1.887), (3.164, -0.62, -1.843), (3.159, -0.498, -1.83), (3.044, -0.498, -1.873), (3.092, -0.6057, -2.0), (3.207, -0.6057, -1.956), (3.202, -0.4837, -1.942), (3.087, -0.4837, -1.986), (3.135, -0.5913, -2.112), (3.25, -0.5913, -2.069), (3.244, -0.4693, -2.055), (3.13, -0.4693, -2.099), (3.177, -0.577, -2.225), (3.292, -0.577, -2.181), (3.287, -0.455, -2.168), (3.172, -0.455, -2.211), (3.22, -0.5626, -2.338), (3.335, -0.5626, -2.294), (3.33, -0.4406, -2.28), (3.215, -0.4406, -2.324), (3.383, -0.6231, -2.564), (3.461, -0.6231, -2.484), (3.497, -0.5233, -2.519), (3.419, -0.5233, -2.599), (3.462, -0.6728, -2.636), (3.535, -0.6728, -2.561), (3.569, -0.5791, -2.594), (3.495, -0.5791, -2.669), (3.529, -0.7151, -2.697), (3.598, -0.7151, -2.626), (3.63, -0.6266, -2.657), (3.56, -0.6266, -2.728), (3.589, -0.7532, -2.752), (3.654, -0.7532, -2.685), (3.684, -0.6694, -2.714), (3.619, -0.6694, -2.782), (3.644, -0.7883, -2.803), (3.707, -0.7883, -2.74), (3.735, -0.7089, -2.767), (3.673, -0.7089, -2.831), (3.697, -0.8214, -2.851), (3.756, -0.8214, -2.791), (3.783, -0.746, -2.817), (3.724, -0.746, -2.878), (3.746, -0.8528, -2.897), (3.802, -0.8528, -2.839), (3.828, -0.7813, -2.864), (3.772, -0.7813, -2.922), (3.794, -0.8829, -2.94), (3.847, -0.8829, -2.886), (3.871, -0.8151, -2.91), (3.818, -0.8151, -2.964), (3.84, -0.9118, -2.982), (3.89, -0.9118, -2.931), (3.913, -0.8475, -2.953), (3.863, -0.8475, -3.005), (3.884, -0.9397, -3.023), (3.931, -0.9397, -2.974), (3.953, -0.8789, -2.995), (3.906, -0.8789, -3.044), (3.927, -0.9668, -3.062), (3.972, -0.9668, -3.016), (3.992, -0.9093, -3.036), (3.947, -0.9093, -3.082), (3.968, -0.9931, -3.1), (4.011, -0.9931, -3.057), (4.03, -0.9389, -3.076), (3.988, -0.9389, -3.119), (4.009, -1.019, -3.137), (4.049, -1.019, -3.096), (4.067, -0.9677, -3.114), (4.027, -0.9677, -3.155), (4.048, -1.044, -3.173), (4.086, -1.044, -3.135), (4.103, -0.9958, -3.152), (4.066, -0.9958, -3.19), (4.087, -1.068, -3.209), (4.122, -1.068, -3.173), (4.139, -1.023, -3.189), (4.103, -1.023, -3.225), (3.279, -0.5014, -2.561), (3.4, -0.5014, -2.54), (3.392, -0.3873, -2.495), (3.271, -0.3873, -2.516), (3.297, -0.4584, -2.667), (3.418, -0.4584, -2.647), (3.41, -0.3443, -2.602), (3.289, -0.3443, -2.622), (3.315, -0.4154, -2.774), (3.436, -0.4154, -2.753), (3.428, -0.3013, -2.708), (3.307, -0.3013, -2.729), (3.333, -0.3725, -2.88), (3.454, -0.3725, -2.86), (3.446, -0.2583, -2.815), (3.325, -0.2583, -2.835), (3.351, -0.3295, -2.987), (3.472, -0.3295, -2.966), (3.464, -0.2154, -2.921), (3.343, -0.2154, -2.942), (3.369, -0.2865, -3.093), (3.49, -0.2865, -3.073), (3.482, -0.1724, -3.028), (3.361, -0.1724, -3.048), (3.387, -0.2436, -3.2), (3.508, -0.2436, -3.179), (3.5, -0.1294, -3.134), (3.379, -0.1294, -3.155), (3.405, -0.2006, -3.306), (3.526, -0.2006, -3.286), (3.518, -0.08645, -3.241), (3.397, -0.08645, -3.261), (3.423, -0.1576, -3.413), (3.544, -0.1576, -3.392), (3.536, -0.04348, -3.347), (3.415, -0.04348, -3.368), (3.441, -0.1146, -3.519), (3.562, -0.1146, -3.499), (3.554, -0.0005096, -3.454), (3.433, -0.0005096, -3.474), (3.459, -0.07167, -3.625), (3.58, -0.07167, -3.605), (3.572, 0.04246, -3.56), (3.451, 0.04246, -3.581), (3.579, -0.06845, -3.855), (3.667, -0.06845, -3.791), (3.684, 0.03715, -3.813), (3.595, 0.03715, -3.877), (3.643, -0.09147, -3.936), (3.724, -0.09147, -3.877), (3.74, 0.006039, -3.898), (3.658, 0.006039, -3.957), (3.697, -0.111, -4.005), (3.773, -0.111, -3.95), (3.787, -0.0204, -3.969), (3.711, -0.0204, -4.024), (3.746, -0.1287, -4.067), (3.817, -0.1287, -4.016), (3.83, -0.04419, -4.034), (3.759, -0.04419, -4.085), (3.791, -0.1449, -4.125), (3.857, -0.1449, -4.077), (3.87, -0.0662, -4.094), (3.804, -0.0662, -4.141), (3.834, -0.1602, -4.179), (3.896, -0.1602, -4.134), (3.907, -0.08688, -4.15), (3.845, -0.08688, -4.194), (3.874, -0.1748, -4.23), (3.932, -0.1748, -4.188), (3.942, -0.1065, -4.203), (3.885, -0.1065, -4.244), (3.913, -0.1887, -4.279), (3.966, -0.1887, -4.24), (3.976, -0.1253, -4.254), (3.923, -0.1253, -4.292), (3.95, -0.2021, -4.326), (4.0, -0.2021, -4.29), (4.009, -0.1434, -4.303), (3.959, -0.1434, -4.339), (3.986, -0.215, -4.372), (4.032, -0.215, -4.339), (4.04, -0.1609, -4.35), (3.995, -0.1609, -4.383), (4.021, -0.2275, -4.416), (4.063, -0.2275, -4.386), (4.071, -0.1778, -4.396), (4.029, -0.1778, -4.426), (3.46, 0.08563, -3.845), (3.564, 0.08563, -3.86), (3.573, 0.1673, -3.795), (3.469, 0.1673, -3.78), (3.455, 0.1503, -3.917), (3.548, 0.1503, -3.93), (3.556, 0.2233, -3.872), (3.464, 0.2233, -3.859), (3.451, 0.2052, -3.978), (3.535, 0.2052, -3.99), (3.542, 0.2709, -3.937), (3.459, 0.2709, -3.925), (3.448, 0.2546, -4.032), (3.523, 0.2546, -4.043), (3.53, 0.3138, -3.996), (3.455, 0.3138, -3.985), (3.445, 0.3004, -4.083), (3.512, 0.3004, -4.093), (3.518, 0.3534, -4.05), (3.451, 0.3534, -4.041), (3.442, 0.3433, -4.131), (3.502, 0.3433, -4.139), (3.507, 0.3906, -4.101), (3.447, 0.3906, -4.093), (3.439, 0.3841, -4.176), (3.492, 0.3841, -4.183), (3.497, 0.426, -4.15), (3.443, 0.426, -4.142), (4.263, -1.709, 0.9712), (4.167, -1.709, 1.023), (4.194, -1.615, 1.072), (4.289, -1.615, 1.02), (4.301, -1.756, 1.051), (4.214, -1.756, 1.098), (4.238, -1.67, 1.143), (4.325, -1.67, 1.095), (4.334, -1.796, 1.118), (4.253, -1.796, 1.162), (4.276, -1.717, 1.203), (4.356, -1.717, 1.159), (4.363, -1.832, 1.179), (4.288, -1.832, 1.22), (4.309, -1.759, 1.258), (4.384, -1.759, 1.217), (4.39, -1.865, 1.235), (4.321, -1.865, 1.273), (4.34, -1.798, 1.308), (4.41, -1.798, 1.27), (4.416, -1.897, 1.288), (4.352, -1.897, 1.323), (4.37, -1.834, 1.356), (4.434, -1.834, 1.32), (4.44, -1.926, 1.338), (4.381, -1.926, 1.37), (4.398, -1.869, 1.4), (4.457, -1.869, 1.368), (4.463, -1.955, 1.386), (4.409, -1.955, 1.416), (4.424, -1.902, 1.443), (4.479, -1.902, 1.414), (4.486, -1.982, 1.432), (4.436, -1.982, 1.459), (4.45, -1.933, 1.485), (4.5, -1.933, 1.457), (4.507, -2.009, 1.477), (4.462, -2.009, 1.502), (4.474, -1.964, 1.525), (4.52, -1.964, 1.5), (-1.506, -1.465, -0.0804), (-1.14, -1.465, -0.2067), (-1.046, -1.204, 0.06417), (-1.413, -1.204, 0.1905), (-1.538, -1.217, -0.266), (-1.229, -1.217, -0.3726), (-1.15, -0.9962, -0.144), (-1.459, -0.9962, -0.03746), (-1.564, -1.013, -0.4181), (-1.302, -1.013, -0.5085), (-1.235, -0.8258, -0.3146), (-1.498, -0.8258, -0.2242), (-1.587, -0.8335, -0.5518), (-1.366, -0.8335, -0.628), (-1.31, -0.6759, -0.4646), (-1.531, -0.6759, -0.3885), (-1.608, -0.6706, -0.6734), (-1.425, -0.6706, -0.7366), (-1.378, -0.5398, -0.601), (-1.561, -0.5398, -0.5377), (-1.628, -0.5196, -0.786), (-1.479, -0.5196, -0.8373), (-1.441, -0.4136, -0.7273), (-1.59, -0.4136, -0.6761), (-1.695, -0.348, -0.9545), (-1.592, -0.3285, -1.017), (-1.579, -0.2194, -0.9623), (-1.683, -0.2389, -0.8994), (-1.76, -0.2952, -1.044), (-1.656, -0.2757, -1.107), (-1.643, -0.1666, -1.052), (-1.747, -0.1861, -0.989), (-1.824, -0.2424, -1.134), (-1.72, -0.2229, -1.196), (-1.707, -0.1138, -1.141), (-1.811, -0.1333, -1.079), (-1.888, -0.1896, -1.223), (-1.784, -0.1701, -1.286), (-1.771, -0.06104, -1.231), (-1.875, -0.08056, -1.168), (-1.952, -0.1368, -1.313), (-1.848, -0.1173, -1.376), (-1.836, -0.008252, -1.321), (-1.939, -0.02777, -1.258), (-2.016, -0.08403, -1.402), (-1.913, -0.06451, -1.465), (-1.9, 0.04454, -1.41), (-2.004, 0.02502, -1.347), (-2.081, -0.03124, -1.492), (-1.977, -0.01173, -1.555), (-1.964, 0.09732, -1.5), (-2.068, 0.07781, -1.437), (-2.145, 0.02155, -1.581), (-2.041, 0.04106, -1.644), (-2.028, 0.1501, -1.589), (-2.132, 0.1306, -1.526), (-2.209, 0.07433, -1.671), (-2.105, 0.09385, -1.734), (-2.092, 0.2029, -1.679), (-2.196, 0.1834, -1.616), (-2.241, 0.1769, -1.965), (-2.132, 0.1769, -1.949), (-2.135, 0.2844, -1.926), (-2.244, 0.2844, -1.942), (-2.22, 0.2049, -2.075), (-2.119, 0.2049, -2.06), (-2.122, 0.3047, -2.039), (-2.223, 0.3047, -2.054), (-2.203, 0.2287, -2.169), (-2.109, 0.2287, -2.155), (-2.112, 0.3219, -2.135), (-2.206, 0.3219, -2.149), (-2.187, 0.2501, -2.253), (-2.099, 0.2501, -2.24), (-2.102, 0.3374, -2.221), (-2.19, 0.3374, -2.234), (-2.173, 0.2699, -2.331), (-2.09, 0.2699, -2.318), (-2.093, 0.3517, -2.301), (-2.176, 0.3517, -2.313), (-2.159, 0.2885, -2.404), (-2.082, 0.2885, -2.392), (-2.084, 0.3652, -2.376), (-2.162, 0.3652, -2.388), (-2.147, 0.3062, -2.473), (-2.074, 0.3062, -2.462), (-2.076, 0.378, -2.447), (-2.149, 0.378, -2.458), (-2.134, 0.3231, -2.54), (-2.066, 0.3231, -2.53), (-2.069, 0.3902, -2.515), (-2.136, 0.3902, -2.526), (-2.123, 0.3394, -2.604), (-2.059, 0.3394, -2.594), (-2.061, 0.402, -2.581), (-2.124, 0.402, -2.59), (-2.111, 0.3551, -2.665), (-2.052, 0.3551, -2.657), (-2.054, 0.4134, -2.644), (-2.113, 0.4134, -2.653), (-2.1, 0.3704, -2.725), (-2.045, 0.3704, -2.717), (-2.047, 0.4244, -2.706), (-2.102, 0.4244, -2.714), (-2.089, 0.3852, -2.784), (-2.039, 0.3852, -2.776), (-2.04, 0.4352, -2.765), (-2.091, 0.4352, -2.773), (-2.38, 0.1896, -1.711), (-2.38, 0.1896, -1.818), (-2.346, 0.2916, -1.818), (-2.346, 0.2916, -1.711), (-2.47, 0.2244, -1.716), (-2.47, 0.2244, -1.814), (-2.439, 0.3173, -1.814), (-2.439, 0.3173, -1.716), (-2.546, 0.2539, -1.72), (-2.546, 0.2539, -1.81), (-2.517, 0.3392, -1.81), (-2.518, 0.3392, -1.72), (-2.615, 0.2805, -1.724), (-2.614, 0.2805, -1.807), (-2.588, 0.3589, -1.806), (-2.589, 0.3589, -1.724), (-2.678, 0.3051, -1.727), (-2.678, 0.3051, -1.803), (-2.654, 0.3771, -1.803), (-2.654, 0.3771, -1.727), (-2.738, 0.3282, -1.731), (-2.737, 0.3282, -1.8), (-2.716, 0.3942, -1.8), (-2.716, 0.3942, -1.731), (-2.794, 0.3501, -1.734), (-2.794, 0.3501, -1.797), (-2.774, 0.4105, -1.797), (-2.774, 0.4105, -1.734), (-2.848, 0.3711, -1.737), (-2.848, 0.3711, -1.795), (-2.83, 0.426, -1.795), (-2.83, 0.426, -1.737), (-2.9, 0.3913, -1.74), (-2.9, 0.3913, -1.792), (-2.884, 0.441, -1.792), (-2.884, 0.441, -1.74), (4.21, -1.703, 0.7619), (4.291, -1.703, 0.8335), (4.322, -1.605, 0.7986), (4.24, -1.605, 0.727), (4.278, -1.745, 0.6904), (4.353, -1.745, 0.7561), (4.381, -1.655, 0.724), (4.306, -1.655, 0.6584), (4.337, -1.781, 0.6296), (4.406, -1.781, 0.6903), (4.432, -1.698, 0.6607), (4.363, -1.698, 0.6), (4.389, -1.813, 0.5749), (4.453, -1.813, 0.6311), (4.477, -1.736, 0.6037), (4.413, -1.736, 0.5475), (4.438, -1.843, 0.5243), (4.497, -1.843, 0.5764), (4.52, -1.772, 0.551), (4.46, -1.772, 0.4989), (4.484, -1.871, 0.4767), (4.539, -1.871, 0.5249), (4.559, -1.805, 0.5014), (4.504, -1.805, 0.4532), (4.527, -1.898, 0.4316), (4.578, -1.898, 0.476), (4.597, -1.837, 0.4543), (4.546, -1.837, 0.4099), (4.569, -1.923, 0.3884), (4.615, -1.923, 0.4293), (4.633, -1.867, 0.4093), (4.586, -1.867, 0.3684), (4.609, -1.948, 0.3468), (4.651, -1.948, 0.3843), (4.667, -1.896, 0.366), (4.625, -1.896, 0.3285), (4.647, -1.971, 0.3066), (4.686, -1.971, 0.3409), (4.701, -1.924, 0.3242), (4.662, -1.924, 0.2899), (-1.37, -1.595, 1.073), (-1.727, -1.595, 0.8357), (-1.609, -1.222, 0.6585), (-1.252, -1.222, 0.8961), (-1.581, -1.371, 1.354), (-1.904, -1.371, 1.139), (-1.797, -1.034, 0.9793), (-1.475, -1.034, 1.194), (-1.759, -1.182, 1.589), (-2.052, -1.182, 1.394), (-1.955, -0.8764, 1.249), (-1.662, -0.8764, 1.444), (-1.917, -1.014, 1.799), (-2.185, -1.014, 1.622), (-2.096, -0.7354, 1.489), (-1.829, -0.7354, 1.667), (-2.063, -0.8592, 1.993), (-2.306, -0.8592, 1.831), (-2.226, -0.6057, 1.711), (-1.983, -0.6057, 1.872), (-2.2, -0.7145, 2.174), (-2.421, -0.7145, 2.027), (-2.348, -0.4844, 1.918), (-2.127, -0.4844, 2.064), (-2.329, -0.5775, 2.345), (-2.528, -0.5775, 2.212), (-2.463, -0.3697, 2.114), (-2.263, -0.3697, 2.246), (-2.452, -0.4469, 2.508), (-2.631, -0.4469, 2.389), (-2.572, -0.2603, 2.3), (-2.393, -0.2603, 2.419), (-2.57, -0.3217, 2.665), (-2.73, -0.3217, 2.559), (-2.677, -0.1553, 2.48), (-2.518, -0.1553, 2.586), (-1.848, 0.7102, 3.995), (-1.99, 0.6782, 3.994), (-2.022, 0.8209, 3.991), (-1.88, 0.8529, 3.992), (-1.858, 0.7183, 4.134), (-1.987, 0.6893, 4.133), (-2.016, 0.8183, 4.13), (-1.887, 0.8472, 4.131), (-1.867, 0.7251, 4.252), (-1.984, 0.6988, 4.251), (-2.01, 0.8161, 4.248), (-1.893, 0.8424, 4.25), (-1.875, 0.7312, 4.358), (-1.982, 0.7072, 4.357), (-2.006, 0.8141, 4.355), (-1.899, 0.838, 4.356), (-1.882, 0.7369, 4.457), (-1.979, 0.7151, 4.456), (-2.001, 0.8122, 4.453), (-1.904, 0.834, 4.454), (-1.889, 0.7422, 4.549), (-1.977, 0.7225, 4.548), (-1.997, 0.8105, 4.546), (-1.909, 0.8302, 4.547), (-1.896, 0.7473, 4.637), (-1.975, 0.7295, 4.636), (-1.993, 0.8088, 4.634), (-1.913, 0.8266, 4.635), (-1.902, 0.7521, 4.72), (-1.973, 0.7362, 4.72), (-1.989, 0.8073, 4.718), (-1.918, 0.8232, 4.719), (-2.865, -0.1712, 2.886), (-2.934, -0.1712, 2.732), (-2.898, -0.006618, 2.716), (-2.829, -0.006619, 2.87), (-3.015, -0.1326, 2.953), (-3.084, -0.1326, 2.798), (-3.048, 0.03196, 2.783), (-2.979, 0.03196, 2.937), (-3.165, -0.09407, 3.02), (-3.234, -0.09407, 2.865), (-3.198, 0.07054, 2.85), (-3.129, 0.07054, 3.004), (-3.315, -0.05549, 3.087), (-3.384, -0.05549, 2.932), (-3.348, 0.1091, 2.916), (-3.279, 0.1091, 3.071), (-3.465, -0.01691, 3.153), (-3.534, -0.01691, 2.999), (-3.498, 0.1477, 2.983), (-3.429, 0.1477, 3.138), (-3.615, 0.02167, 3.22), (-3.684, 0.02167, 3.066), (-3.648, 0.1863, 3.05), (-3.579, 0.1863, 3.205), (-3.765, 0.06025, 3.287), (-3.834, 0.06025, 3.133), (-3.798, 0.2249, 3.117), (-3.729, 0.2249, 3.271), (-3.915, 0.09883, 3.354), (-3.984, 0.09883, 3.2), (-3.948, 0.2634, 3.184), (-3.879, 0.2634, 3.338), (-2.556, -0.1085, 2.823), (-2.689, -0.1085, 2.927), (-2.747, 0.03127, 2.851), (-2.614, 0.03127, 2.748), (-2.476, -0.01967, 2.926), (-2.609, -0.01967, 3.03), (-2.668, 0.1201, 2.955), (-2.534, 0.1201, 2.851), (-2.396, 0.0692, 3.03), (-2.529, 0.0692, 3.133), (-2.588, 0.209, 3.058), (-2.454, 0.209, 2.955), (-2.316, 0.1581, 3.133), (-2.449, 0.1581, 3.237), (-2.508, 0.2979, 3.161), (-2.374, 0.2979, 3.058), (-2.236, 0.2469, 3.236), (-2.369, 0.2469, 3.34), (-2.428, 0.3867, 3.265), (-2.294, 0.3867, 3.161), (-2.156, 0.3358, 3.34), (-2.289, 0.3358, 3.443), (-2.348, 0.4756, 3.368), (-2.214, 0.4756, 3.264), (-2.076, 0.4247, 3.443), (-2.209, 0.4247, 3.546), (-2.268, 0.5645, 3.471), (-2.134, 0.5645, 3.368), (-1.996, 0.5135, 3.546), (-2.129, 0.5135, 3.65), (-2.188, 0.6534, 3.575), (-2.054, 0.6534, 3.471), (-1.916, 0.6024, 3.65), (-2.05, 0.6024, 3.753), (-2.108, 0.7422, 3.678), (-1.974, 0.7422, 3.574), (-4.285, 0.2404, 3.197), (-4.169, 0.2404, 3.106), (-4.133, 0.3762, 3.152), (-4.249, 0.3762, 3.243), (-4.357, 0.3009, 3.096), (-4.251, 0.3009, 3.012), (-4.218, 0.4247, 3.054), (-4.324, 0.4247, 3.138), (-4.418, 0.3523, 3.01), (-4.32, 0.3523, 2.933), (-4.29, 0.4659, 2.972), (-4.387, 0.4659, 3.048), (-4.472, 0.3986, 2.932), (-4.383, 0.3986, 2.862), (-4.355, 0.503, 2.897), (-4.444, 0.503, 2.968), (-4.523, 0.4414, 2.861), (-4.441, 0.4414, 2.796), (-4.415, 0.5373, 2.829), (-4.497, 0.5373, 2.893), (-4.571, 0.4816, 2.794), (-4.495, 0.4816, 2.734), (-4.472, 0.5695, 2.764), (-4.547, 0.5695, 2.823), (-4.616, 0.5198, 2.73), (-4.547, 0.5198, 2.675), (-4.526, 0.6001, 2.703), (-4.594, 0.6001, 2.757), (-4.659, 0.5563, 2.668), (-4.596, 0.5563, 2.619), (-4.577, 0.6294, 2.644), (-4.639, 0.6294, 2.693), (-4.701, 0.5914, 2.61), (-4.644, 0.5914, 2.565), (-4.626, 0.6576, 2.587), (-4.683, 0.6576, 2.632), (-3.95, 0.1144, 3.515), (-4.09, 0.1144, 3.558), (-4.083, 0.259, 3.579), (-3.944, 0.259, 3.536), (-3.916, 0.101, 3.648), (-4.043, 0.101, 3.687), (-4.037, 0.2317, 3.706), (-3.911, 0.2317, 3.667), (-3.888, 0.08963, 3.761), (-4.003, 0.08963, 3.796), (-3.998, 0.2086, 3.813), (-3.883, 0.2086, 3.778), (-3.862, 0.07941, 3.863), (-3.967, 0.07941, 3.895), (-3.962, 0.1877, 3.91), (-3.858, 0.1877, 3.878), (-3.839, 0.06995, 3.957), (-3.934, 0.06995, 3.986), (-3.93, 0.1684, 4.0), (-3.834, 0.1684, 3.971), (-3.816, 0.06106, 4.045), (-3.903, 0.06106, 4.072), (-3.899, 0.1503, 4.084), (-3.813, 0.1503, 4.058), (-3.795, 0.05263, 4.129), (-3.873, 0.05263, 4.153), (-3.87, 0.1331, 4.164), (-3.792, 0.1331, 4.14), (-3.775, 0.04455, 4.209), (-3.845, 0.04455, 4.231), (-3.842, 0.1166, 4.241), (-3.772, 0.1166, 4.219), (3.279, -0.5014, -2.561), (3.392, -0.3873, -2.495), (3.271, -0.3873, -2.516)], [], [(0, 13, 12), (1, 13, 15), (0, 12, 17), (0, 17, 19), (0, 19, 16), (1, 15, 22), (2, 14, 24), (3, 18, 26), (4, 20, 28), (5, 21, 30), (1, 22, 25), (2, 24, 27), (3, 26, 29), (4, 28, 31), (5, 30, 23), (6, 32, 37), (7, 33, 39), (8, 34, 40), (9, 35, 41), (10, 36, 38), (38, 41, 11), (38, 36, 41), (36, 9, 41), (41, 40, 11), (41, 35, 40), (35, 8, 40), (40, 39, 11), (40, 34, 39), (34, 7, 39), (39, 37, 11), (39, 33, 37), (33, 6, 37), (37, 38, 11), (37, 32, 38), (32, 10, 38), (23, 36, 10), (23, 30, 36), (30, 9, 36), (31, 35, 9), (31, 28, 35), (28, 8, 35), (29, 34, 8), (29, 26, 34), (26, 7, 34), (27, 33, 7), (27, 24, 33), (24, 6, 33), (25, 32, 6), (25, 22, 32), (22, 10, 32), (30, 31, 9), (30, 21, 31), (21, 4, 31), (28, 29, 8), (28, 20, 29), (20, 3, 29), (26, 27, 7), (26, 18, 27), (18, 2, 27), (24, 25, 6), (24, 14, 25), (14, 1, 25), (22, 23, 10), (22, 15, 23), (15, 5, 23), (16, 21, 5), (16, 19, 21), (19, 4, 21), (19, 20, 4), (19, 17, 20), (17, 3, 20), (17, 18, 3), (17, 12, 18), (12, 2, 18), (15, 16, 5), (15, 13, 16), (13, 0, 16), (12, 14, 2), (12, 13, 14), (13, 1, 14), (42, 55, 54), (43, 55, 57), (42, 54, 59), (42, 59, 61), (42, 61, 58), (43, 57, 64), (44, 56, 66), (45, 60, 68), (46, 62, 70), (47, 63, 72), (43, 64, 67), (44, 66, 69), (45, 68, 71), (46, 70, 73), (47, 72, 65), (48, 74, 79), (49, 75, 81), (50, 76, 82), (51, 77, 83), (52, 78, 80), (80, 83, 53), (80, 78, 83), (78, 51, 83), (83, 82, 53), (83, 77, 82), (77, 50, 82), (82, 81, 53), (82, 76, 81), (76, 49, 81), (81, 79, 53), (81, 75, 79), (75, 48, 79), (79, 80, 53), (79, 74, 80), (74, 52, 80), (65, 78, 52), (65, 72, 78), (72, 51, 78), (73, 77, 51), (73, 70, 77), (70, 50, 77), (71, 76, 50), (71, 68, 76), (68, 49, 76), (69, 75, 49), (69, 66, 75), (66, 48, 75), (67, 74, 48), (67, 64, 74), (64, 52, 74), (72, 73, 51), (72, 63, 73), (63, 46, 73), (70, 71, 50), (70, 62, 71), (62, 45, 71), (68, 69, 49), (68, 60, 69), (60, 44, 69), (66, 67, 48), (66, 56, 67), (56, 43, 67), (64, 65, 52), (64, 57, 65), (57, 47, 65), (58, 63, 47), (58, 61, 63), (61, 46, 63), (61, 62, 46), (61, 59, 62), (59, 45, 62), (59, 60, 45), (59, 54, 60), (54, 44, 60), (57, 58, 47), (57, 55, 58), (55, 42, 58), (54, 56, 44), (54, 55, 56), (55, 43, 56), (84, 97, 96), (85, 97, 99), (84, 96, 101), (84, 101, 103), (84, 103, 100), (85, 99, 106), (86, 98, 108), (87, 102, 110), (88, 104, 112), (89, 105, 114), (85, 106, 109), (86, 108, 111), (87, 110, 113), (88, 112, 115), (89, 114, 107), (90, 116, 121), (91, 117, 123), (92, 118, 124), (93, 119, 125), (94, 120, 122), (122, 125, 95), (122, 120, 125), (120, 93, 125), (125, 124, 95), (125, 119, 124), (119, 92, 124), (124, 123, 95), (124, 118, 123), (118, 91, 123), (123, 121, 95), (123, 117, 121), (117, 90, 121), (121, 122, 95), (121, 116, 122), (116, 94, 122), (107, 120, 94), (107, 114, 120), (114, 93, 120), (115, 119, 93), (115, 112, 119), (112, 92, 119), (113, 118, 92), (113, 110, 118), (110, 91, 118), (111, 117, 91), (111, 108, 117), (108, 90, 117), (109, 116, 90), (109, 106, 116), (106, 94, 116), (114, 115, 93), (114, 105, 115), (105, 88, 115), (112, 113, 92), (112, 104, 113), (104, 87, 113), (110, 111, 91), (110, 102, 111), (102, 86, 111), (108, 109, 90), (108, 98, 109), (98, 85, 109), (106, 107, 94), (106, 99, 107), (99, 89, 107), (100, 105, 89), (100, 103, 105), (103, 88, 105), (103, 104, 88), (103, 101, 104), (101, 87, 104), (101, 102, 87), (101, 96, 102), (96, 86, 102), (99, 100, 89), (99, 97, 100), (97, 84, 100), (96, 98, 86), (96, 97, 98), (97, 85, 98), (126, 139, 138), (127, 139, 141), (126, 138, 143), (126, 143, 145), (126, 145, 142), (127, 141, 148), (128, 140, 150), (129, 144, 152), (130, 146, 154), (131, 147, 156), (127, 148, 151), (128, 150, 153), (129, 152, 155), (130, 154, 157), (131, 156, 149), (132, 158, 163), (133, 159, 165), (134, 160, 166), (135, 161, 167), (136, 162, 164), (164, 167, 137), (164, 162, 167), (162, 135, 167), (167, 166, 137), (167, 161, 166), (161, 134, 166), (166, 165, 137), (166, 160, 165), (160, 133, 165), (165, 163, 137), (165, 159, 163), (159, 132, 163), (163, 164, 137), (163, 158, 164), (158, 136, 164), (149, 162, 136), (149, 156, 162), (156, 135, 162), (157, 161, 135), (157, 154, 161), (154, 134, 161), (155, 160, 134), (155, 152, 160), (152, 133, 160), (153, 159, 133), (153, 150, 159), (150, 132, 159), (151, 158, 132), (151, 148, 158), (148, 136, 158), (156, 157, 135), (156, 147, 157), (147, 130, 157), (154, 155, 134), (154, 146, 155), (146, 129, 155), (152, 153, 133), (152, 144, 153), (144, 128, 153), (150, 151, 132), (150, 140, 151), (140, 127, 151), (148, 149, 136), (148, 141, 149), (141, 131, 149), (142, 147, 131), (142, 145, 147), (145, 130, 147), (145, 146, 130), (145, 143, 146), (143, 129, 146), (143, 144, 129), (143, 138, 144), (138, 128, 144), (141, 142, 131), (141, 139, 142), (139, 126, 142), (138, 140, 128), (138, 139, 140), (139, 127, 140), (168, 181, 180), (169, 181, 183), (168, 180, 185), (168, 185, 187), (168, 187, 184), (169, 183, 190), (170, 182, 192), (171, 186, 194), (172, 188, 196), (173, 189, 198), (169, 190, 193), (170, 192, 195), (171, 194, 197), (172, 196, 199), (173, 198, 191), (174, 200, 205), (175, 201, 207), (176, 202, 208), (177, 203, 209), (178, 204, 206), (206, 209, 179), (206, 204, 209), (204, 177, 209), (209, 208, 179), (209, 203, 208), (203, 176, 208), (208, 207, 179), (208, 202, 207), (202, 175, 207), (207, 205, 179), (207, 201, 205), (201, 174, 205), (205, 206, 179), (205, 200, 206), (200, 178, 206), (191, 204, 178), (191, 198, 204), (198, 177, 204), (199, 203, 177), (199, 196, 203), (196, 176, 203), (197, 202, 176), (197, 194, 202), (194, 175, 202), (195, 201, 175), (195, 192, 201), (192, 174, 201), (193, 200, 174), (193, 190, 200), (190, 178, 200), (198, 199, 177), (198, 189, 199), (189, 172, 199), (196, 197, 176), (196, 188, 197), (188, 171, 197), (194, 195, 175), (194, 186, 195), (186, 170, 195), (192, 193, 174), (192, 182, 193), (182, 169, 193), (190, 191, 178), (190, 183, 191), (183, 173, 191), (184, 189, 173), (184, 187, 189), (187, 172, 189), (187, 188, 172), (187, 185, 188), (185, 171, 188), (185, 186, 171), (185, 180, 186), (180, 170, 186), (183, 184, 173), (183, 181, 184), (181, 168, 184), (180, 182, 170), (180, 181, 182), (181, 169, 182), (210, 223, 222), (211, 223, 225), (210, 222, 227), (210, 227, 229), (210, 229, 226), (211, 225, 232), (212, 224, 234), (213, 228, 236), (214, 230, 238), (215, 231, 240), (211, 232, 235), (212, 234, 237), (213, 236, 239), (214, 238, 241), (215, 240, 233), (216, 242, 247), (217, 243, 249), (218, 244, 250), (219, 245, 251), (220, 246, 248), (248, 251, 221), (248, 246, 251), (246, 219, 251), (251, 250, 221), (251, 245, 250), (245, 218, 250), (250, 249, 221), (250, 244, 249), (244, 217, 249), (249, 247, 221), (249, 243, 247), (243, 216, 247), (247, 248, 221), (247, 242, 248), (242, 220, 248), (233, 246, 220), (233, 240, 246), (240, 219, 246), (241, 245, 219), (241, 238, 245), (238, 218, 245), (239, 244, 218), (239, 236, 244), (236, 217, 244), (237, 243, 217), (237, 234, 243), (234, 216, 243), (235, 242, 216), (235, 232, 242), (232, 220, 242), (240, 241, 219), (240, 231, 241), (231, 214, 241), (238, 239, 218), (238, 230, 239), (230, 213, 239), (236, 237, 217), (236, 228, 237), (228, 212, 237), (234, 235, 216), (234, 224, 235), (224, 211, 235), (232, 233, 220), (232, 225, 233), (225, 215, 233), (226, 231, 215), (226, 229, 231), (229, 214, 231), (229, 230, 214), (229, 227, 230), (227, 213, 230), (227, 228, 213), (227, 222, 228), (222, 212, 228), (225, 226, 215), (225, 223, 226), (223, 210, 226), (222, 224, 212), (222, 223, 224), (223, 211, 224), (252, 265, 264), (253, 265, 267), (252, 264, 269), (252, 269, 271), (252, 271, 268), (253, 267, 274), (254, 266, 276), (255, 270, 278), (256, 272, 280), (257, 273, 282), (253, 274, 277), (254, 276, 279), (255, 278, 281), (256, 280, 283), (257, 282, 275), (258, 284, 289), (259, 285, 291), (260, 286, 292), (261, 287, 293), (262, 288, 290), (290, 293, 263), (290, 288, 293), (288, 261, 293), (293, 292, 263), (293, 287, 292), (287, 260, 292), (292, 291, 263), (292, 286, 291), (286, 259, 291), (291, 289, 263), (291, 285, 289), (285, 258, 289), (289, 290, 263), (289, 284, 290), (284, 262, 290), (275, 288, 262), (275, 282, 288), (282, 261, 288), (283, 287, 261), (283, 280, 287), (280, 260, 287), (281, 286, 260), (281, 278, 286), (278, 259, 286), (279, 285, 259), (279, 276, 285), (276, 258, 285), (277, 284, 258), (277, 274, 284), (274, 262, 284), (282, 283, 261), (282, 273, 283), (273, 256, 283), (280, 281, 260), (280, 272, 281), (272, 255, 281), (278, 279, 259), (278, 270, 279), (270, 254, 279), (276, 277, 258), (276, 266, 277), (266, 253, 277), (274, 275, 262), (274, 267, 275), (267, 257, 275), (268, 273, 257), (268, 271, 273), (271, 256, 273), (271, 272, 256), (271, 269, 272), (269, 255, 272), (269, 270, 255), (269, 264, 270), (264, 254, 270), (267, 268, 257), (267, 265, 268), (265, 252, 268), (264, 266, 254), (264, 265, 266), (265, 253, 266), (294, 307, 306), (295, 307, 309), (294, 306, 311), (294, 311, 313), (294, 313, 310), (295, 309, 316), (296, 308, 318), (297, 312, 320), (298, 314, 322), (299, 315, 324), (295, 316, 319), (296, 318, 321), (297, 320, 323), (298, 322, 325), (299, 324, 317), (300, 326, 331), (301, 327, 333), (302, 328, 334), (303, 329, 335), (304, 330, 332), (332, 335, 305), (332, 330, 335), (330, 303, 335), (335, 334, 305), (335, 329, 334), (329, 302, 334), (334, 333, 305), (334, 328, 333), (328, 301, 333), (333, 331, 305), (333, 327, 331), (327, 300, 331), (331, 332, 305), (331, 326, 332), (326, 304, 332), (317, 330, 304), (317, 324, 330), (324, 303, 330), (325, 329, 303), (325, 322, 329), (322, 302, 329), (323, 328, 302), (323, 320, 328), (320, 301, 328), (321, 327, 301), (321, 318, 327), (318, 300, 327), (319, 326, 300), (319, 316, 326), (316, 304, 326), (324, 325, 303), (324, 315, 325), (315, 298, 325), (322, 323, 302), (322, 314, 323), (314, 297, 323), (320, 321, 301), (320, 312, 321), (312, 296, 321), (318, 319, 300), (318, 308, 319), (308, 295, 319), (316, 317, 304), (316, 309, 317), (309, 299, 317), (310, 315, 299), (310, 313, 315), (313, 298, 315), (313, 314, 298), (313, 311, 314), (311, 297, 314), (311, 312, 297), (311, 306, 312), (306, 296, 312), (309, 310, 299), (309, 307, 310), (307, 294, 310), (306, 308, 296), (306, 307, 308), (307, 295, 308), (336, 349, 348), (337, 349, 351), (336, 348, 353), (336, 353, 355), (336, 355, 352), (337, 351, 358), (338, 350, 360), (339, 354, 362), (340, 356, 364), (341, 357, 366), (337, 358, 361), (338, 360, 363), (339, 362, 365), (340, 364, 367), (341, 366, 359), (342, 368, 373), (343, 369, 375), (344, 370, 376), (345, 371, 377), (346, 372, 374), (374, 377, 347), (374, 372, 377), (372, 345, 377), (377, 376, 347), (377, 371, 376), (371, 344, 376), (376, 375, 347), (376, 370, 375), (370, 343, 375), (375, 373, 347), (375, 369, 373), (369, 342, 373), (373, 374, 347), (373, 368, 374), (368, 346, 374), (359, 372, 346), (359, 366, 372), (366, 345, 372), (367, 371, 345), (367, 364, 371), (364, 344, 371), (365, 370, 344), (365, 362, 370), (362, 343, 370), (363, 369, 343), (363, 360, 369), (360, 342, 369), (361, 368, 342), (361, 358, 368), (358, 346, 368), (366, 367, 345), (366, 357, 367), (357, 340, 367), (364, 365, 344), (364, 356, 365), (356, 339, 365), (362, 363, 343), (362, 354, 363), (354, 338, 363), (360, 361, 342), (360, 350, 361), (350, 337, 361), (358, 359, 346), (358, 351, 359), (351, 341, 359), (352, 357, 341), (352, 355, 357), (355, 340, 357), (355, 356, 340), (355, 353, 356), (353, 339, 356), (353, 354, 339), (353, 348, 354), (348, 338, 354), (351, 352, 341), (351, 349, 352), (349, 336, 352), (348, 350, 338), (348, 349, 350), (349, 337, 350), (378, 391, 390), (379, 391, 393), (378, 390, 395), (378, 395, 397), (378, 397, 394), (379, 393, 400), (380, 392, 402), (381, 396, 404), (382, 398, 406), (383, 399, 408), (379, 400, 403), (380, 402, 405), (381, 404, 407), (382, 406, 409), (383, 408, 401), (384, 410, 415), (385, 411, 417), (386, 412, 418), (387, 413, 419), (388, 414, 416), (416, 419, 389), (416, 414, 419), (414, 387, 419), (419, 418, 389), (419, 413, 418), (413, 386, 418), (418, 417, 389), (418, 412, 417), (412, 385, 417), (417, 415, 389), (417, 411, 415), (411, 384, 415), (415, 416, 389), (415, 410, 416), (410, 388, 416), (401, 414, 388), (401, 408, 414), (408, 387, 414), (409, 413, 387), (409, 406, 413), (406, 386, 413), (407, 412, 386), (407, 404, 412), (404, 385, 412), (405, 411, 385), (405, 402, 411), (402, 384, 411), (403, 410, 384), (403, 400, 410), (400, 388, 410), (408, 409, 387), (408, 399, 409), (399, 382, 409), (406, 407, 386), (406, 398, 407), (398, 381, 407), (404, 405, 385), (404, 396, 405), (396, 380, 405), (402, 403, 384), (402, 392, 403), (392, 379, 403), (400, 401, 388), (400, 393, 401), (393, 383, 401), (394, 399, 383), (394, 397, 399), (397, 382, 399), (397, 398, 382), (397, 395, 398), (395, 381, 398), (395, 396, 381), (395, 390, 396), (390, 380, 396), (393, 394, 383), (393, 391, 394), (391, 378, 394), (390, 392, 380), (390, 391, 392), (391, 379, 392), (420, 433, 432), (421, 433, 435), (420, 432, 437), (420, 437, 439), (420, 439, 436), (421, 435, 442), (422, 434, 444), (423, 438, 446), (424, 440, 448), (425, 441, 450), (421, 442, 445), (422, 444, 447), (423, 446, 449), (424, 448, 451), (425, 450, 443), (426, 452, 457), (427, 453, 459), (428, 454, 460), (429, 455, 461), (430, 456, 458), (458, 461, 431), (458, 456, 461), (456, 429, 461), (461, 460, 431), (461, 455, 460), (455, 428, 460), (460, 459, 431), (460, 454, 459), (454, 427, 459), (459, 457, 431), (459, 453, 457), (453, 426, 457), (457, 458, 431), (457, 452, 458), (452, 430, 458), (443, 456, 430), (443, 450, 456), (450, 429, 456), (451, 455, 429), (451, 448, 455), (448, 428, 455), (449, 454, 428), (449, 446, 454), (446, 427, 454), (447, 453, 427), (447, 444, 453), (444, 426, 453), (445, 452, 426), (445, 442, 452), (442, 430, 452), (450, 451, 429), (450, 441, 451), (441, 424, 451), (448, 449, 428), (448, 440, 449), (440, 423, 449), (446, 447, 427), (446, 438, 447), (438, 422, 447), (444, 445, 426), (444, 434, 445), (434, 421, 445), (442, 443, 430), (442, 435, 443), (435, 425, 443), (436, 441, 425), (436, 439, 441), (439, 424, 441), (439, 440, 424), (439, 437, 440), (437, 423, 440), (437, 438, 423), (437, 432, 438), (432, 422, 438), (435, 436, 425), (435, 433, 436), (433, 420, 436), (432, 434, 422), (432, 433, 434), (433, 421, 434), (462, 475, 474), (463, 475, 477), (462, 474, 479), (462, 479, 481), (462, 481, 478), (463, 477, 484), (464, 476, 486), (465, 480, 488), (466, 482, 490), (467, 483, 492), (463, 484, 487), (464, 486, 489), (465, 488, 491), (466, 490, 493), (467, 492, 485), (468, 494, 499), (469, 495, 501), (470, 496, 502), (471, 497, 503), (472, 498, 500), (500, 503, 473), (500, 498, 503), (498, 471, 503), (503, 502, 473), (503, 497, 502), (497, 470, 502), (502, 501, 473), (502, 496, 501), (496, 469, 501), (501, 499, 473), (501, 495, 499), (495, 468, 499), (499, 500, 473), (499, 494, 500), (494, 472, 500), (485, 498, 472), (485, 492, 498), (492, 471, 498), (493, 497, 471), (493, 490, 497), (490, 470, 497), (491, 496, 470), (491, 488, 496), (488, 469, 496), (489, 495, 469), (489, 486, 495), (486, 468, 495), (487, 494, 468), (487, 484, 494), (484, 472, 494), (492, 493, 471), (492, 483, 493), (483, 466, 493), (490, 491, 470), (490, 482, 491), (482, 465, 491), (488, 489, 469), (488, 480, 489), (480, 464, 489), (486, 487, 468), (486, 476, 487), (476, 463, 487), (484, 485, 472), (484, 477, 485), (477, 467, 485), (478, 483, 467), (478, 481, 483), (481, 466, 483), (481, 482, 466), (481, 479, 482), (479, 465, 482), (479, 480, 465), (479, 474, 480), (474, 464, 480), (477, 478, 467), (477, 475, 478), (475, 462, 478), (474, 476, 464), (474, 475, 476), (475, 463, 476), (504, 517, 516), (505, 517, 519), (504, 516, 521), (504, 521, 523), (504, 523, 520), (505, 519, 526), (506, 518, 528), (507, 522, 530), (508, 524, 532), (509, 525, 534), (505, 526, 529), (506, 528, 531), (507, 530, 533), (508, 532, 535), (509, 534, 527), (510, 536, 541), (511, 537, 543), (512, 538, 544), (513, 539, 545), (514, 540, 542), (542, 545, 515), (542, 540, 545), (540, 513, 545), (545, 544, 515), (545, 539, 544), (539, 512, 544), (544, 543, 515), (544, 538, 543), (538, 511, 543), (543, 541, 515), (543, 537, 541), (537, 510, 541), (541, 542, 515), (541, 536, 542), (536, 514, 542), (527, 540, 514), (527, 534, 540), (534, 513, 540), (535, 539, 513), (535, 532, 539), (532, 512, 539), (533, 538, 512), (533, 530, 538), (530, 511, 538), (531, 537, 511), (531, 528, 537), (528, 510, 537), (529, 536, 510), (529, 526, 536), (526, 514, 536), (534, 535, 513), (534, 525, 535), (525, 508, 535), (532, 533, 512), (532, 524, 533), (524, 507, 533), (530, 531, 511), (530, 522, 531), (522, 506, 531), (528, 529, 510), (528, 518, 529), (518, 505, 529), (526, 527, 514), (526, 519, 527), (519, 509, 527), (520, 525, 509), (520, 523, 525), (523, 508, 525), (523, 524, 508), (523, 521, 524), (521, 507, 524), (521, 522, 507), (521, 516, 522), (516, 506, 522), (519, 520, 509), (519, 517, 520), (517, 504, 520), (516, 518, 506), (516, 517, 518), (517, 505, 518), (546, 559, 558), (547, 559, 561), (546, 558, 563), (546, 563, 565), (546, 565, 562), (547, 561, 568), (548, 560, 570), (549, 564, 572), (550, 566, 574), (551, 567, 576), (547, 568, 571), (548, 570, 573), (549, 572, 575), (550, 574, 577), (551, 576, 569), (552, 578, 583), (553, 579, 585), (554, 580, 586), (555, 581, 587), (556, 582, 584), (584, 587, 557), (584, 582, 587), (582, 555, 587), (587, 586, 557), (587, 581, 586), (581, 554, 586), (586, 585, 557), (586, 580, 585), (580, 553, 585), (585, 583, 557), (585, 579, 583), (579, 552, 583), (583, 584, 557), (583, 578, 584), (578, 556, 584), (569, 582, 556), (569, 576, 582), (576, 555, 582), (577, 581, 555), (577, 574, 581), (574, 554, 581), (575, 580, 554), (575, 572, 580), (572, 553, 580), (573, 579, 553), (573, 570, 579), (570, 552, 579), (571, 578, 552), (571, 568, 578), (568, 556, 578), (576, 577, 555), (576, 567, 577), (567, 550, 577), (574, 575, 554), (574, 566, 575), (566, 549, 575), (572, 573, 553), (572, 564, 573), (564, 548, 573), (570, 571, 552), (570, 560, 571), (560, 547, 571), (568, 569, 556), (568, 561, 569), (561, 551, 569), (562, 567, 551), (562, 565, 567), (565, 550, 567), (565, 566, 550), (565, 563, 566), (563, 549, 566), (563, 564, 549), (563, 558, 564), (558, 548, 564), (561, 562, 551), (561, 559, 562), (559, 546, 562), (558, 560, 548), (558, 559, 560), (559, 547, 560), (588, 601, 600), (589, 601, 603), (588, 600, 605), (588, 605, 607), (588, 607, 604), (589, 603, 610), (590, 602, 612), (591, 606, 614), (592, 608, 616), (593, 609, 618), (589, 610, 613), (590, 612, 615), (591, 614, 617), (592, 616, 619), (593, 618, 611), (594, 620, 625), (595, 621, 627), (596, 622, 628), (597, 623, 629), (598, 624, 626), (626, 629, 599), (626, 624, 629), (624, 597, 629), (629, 628, 599), (629, 623, 628), (623, 596, 628), (628, 627, 599), (628, 622, 627), (622, 595, 627), (627, 625, 599), (627, 621, 625), (621, 594, 625), (625, 626, 599), (625, 620, 626), (620, 598, 626), (611, 624, 598), (611, 618, 624), (618, 597, 624), (619, 623, 597), (619, 616, 623), (616, 596, 623), (617, 622, 596), (617, 614, 622), (614, 595, 622), (615, 621, 595), (615, 612, 621), (612, 594, 621), (613, 620, 594), (613, 610, 620), (610, 598, 620), (618, 619, 597), (618, 609, 619), (609, 592, 619), (616, 617, 596), (616, 608, 617), (608, 591, 617), (614, 615, 595), (614, 606, 615), (606, 590, 615), (612, 613, 594), (612, 602, 613), (602, 589, 613), (610, 611, 598), (610, 603, 611), (603, 593, 611), (604, 609, 593), (604, 607, 609), (607, 592, 609), (607, 608, 592), (607, 605, 608), (605, 591, 608), (605, 606, 591), (605, 600, 606), (600, 590, 606), (603, 604, 593), (603, 601, 604), (601, 588, 604), (600, 602, 590), (600, 601, 602), (601, 589, 602), (630, 643, 642), (631, 643, 645), (630, 642, 647), (630, 647, 649), (630, 649, 646), (631, 645, 652), (632, 644, 654), (633, 648, 656), (634, 650, 658), (635, 651, 660), (631, 652, 655), (632, 654, 657), (633, 656, 659), (634, 658, 661), (635, 660, 653), (636, 662, 667), (637, 663, 669), (638, 664, 670), (639, 665, 671), (640, 666, 668), (668, 671, 641), (668, 666, 671), (666, 639, 671), (671, 670, 641), (671, 665, 670), (665, 638, 670), (670, 669, 641), (670, 664, 669), (664, 637, 669), (669, 667, 641), (669, 663, 667), (663, 636, 667), (667, 668, 641), (667, 662, 668), (662, 640, 668), (653, 666, 640), (653, 660, 666), (660, 639, 666), (661, 665, 639), (661, 658, 665), (658, 638, 665), (659, 664, 638), (659, 656, 664), (656, 637, 664), (657, 663, 637), (657, 654, 663), (654, 636, 663), (655, 662, 636), (655, 652, 662), (652, 640, 662), (660, 661, 639), (660, 651, 661), (651, 634, 661), (658, 659, 638), (658, 650, 659), (650, 633, 659), (656, 657, 637), (656, 648, 657), (648, 632, 657), (654, 655, 636), (654, 644, 655), (644, 631, 655), (652, 653, 640), (652, 645, 653), (645, 635, 653), (646, 651, 635), (646, 649, 651), (649, 634, 651), (649, 650, 634), (649, 647, 650), (647, 633, 650), (647, 648, 633), (647, 642, 648), (642, 632, 648), (645, 646, 635), (645, 643, 646), (643, 630, 646), (642, 644, 632), (642, 643, 644), (643, 631, 644), (748, 745, 1161), (745, 1160, 1161), (807, 804, 800, 803), (806, 807, 803, 802), (750, 751, 1162), (1163, 1347, 1162), (1347, 750, 1162), (805, 806, 802, 801), (804, 805, 801, 800), (803, 800, 796, 799), (746, 745, 748), (802, 803, 799, 798), (801, 802, 798, 797), (800, 801, 797, 796), (799, 796, 792, 795), (798, 799, 795, 794), (797, 798, 794, 793), (796, 797, 793, 792), (1347, 1344, 750), (1344, 749, 750), (790, 863, 791), (791, 788, 784, 787), (1344, 747, 749), (790, 791, 787, 786), (747, 1344, 744), (789, 790, 786, 785), (788, 789, 785, 784), (787, 784, 780, 783), (793, 789, 792), (786, 787, 783, 782), (785, 786, 782, 781), (784, 785, 781, 780), (783, 780, 776, 779), (1123, 858, 1122), (782, 783, 779, 778), (781, 782, 778, 777), (794, 795, 862), (861, 792, 860), (780, 781, 777, 776), (779, 776, 772, 775), (778, 779, 775, 774), (777, 778, 774, 773), (776, 777, 773, 772), (775, 772, 768, 771), (774, 775, 771, 770), (773, 774, 770, 769), (772, 773, 769, 768), (771, 768, 764, 767), (770, 771, 767, 766), (1306, 1307, 859), (769, 770, 766, 765), (768, 769, 765, 764), (946, 947, 1006), (767, 764, 760, 763), (766, 767, 763, 762), (765, 766, 762, 761), (764, 765, 761, 760), (763, 760, 756, 759), (762, 763, 759, 758), (761, 762, 758, 757), (760, 761, 757, 756), (759, 756, 752, 755), (758, 759, 755, 754), (1045, 1049, 1046), (757, 758, 754, 753), (946, 941, 945), (756, 757, 753, 752), (755, 752, 748, 751), (754, 755, 751, 750), (753, 754, 750, 749), (752, 753, 749, 748), (1269, 1216, 1268), (747, 744, 740, 743), (746, 747, 743, 742), (745, 746, 742, 741), (744, 745, 741, 740), (1047, 1095, 1092), (743, 740, 736, 739), (742, 743, 739, 738), (741, 742, 738, 737), (740, 741, 737, 736), (739, 736, 676, 679), (738, 739, 679, 678), (737, 738, 678, 677), (736, 737, 677, 676), (679, 676, 732, 735), (678, 679, 735, 734), (677, 678, 734, 733), (676, 677, 733, 732), (735, 732, 728, 731), (734, 735, 731, 730), (733, 734, 730, 729), (732, 733, 729, 728), (731, 728, 672, 675), (730, 731, 675, 674), (1221, 1217, 1220), (729, 730, 674, 673), (1377, 1412, 1413), (728, 729, 673, 672), (727, 726, 725, 724), (1444, 1445, 1376), (1443, 1442, 1482), (723, 722, 721, 720), (715, 714, 713, 712), (711, 710, 709, 708), (707, 706, 705, 704), (703, 702, 701, 700), (695, 694, 693, 692), (691, 690, 689, 688), (687, 686, 685, 684), (1440, 1517, 1480, 1441), (1006, 1549, 1550, 1007), (1344, 1345, 745, 744), (1007, 1550, 1548, 1004), (1004, 1548, 1005, 947), (1346, 1347, 1163, 1160), (1481, 1441, 1480), (947, 1005, 1549, 1006), (751, 748, 1161, 1162), (672, 673, 674, 675), (1440, 1516, 1517), (747, 746, 748, 749), (1345, 1346, 1160, 745), (1519, 1483, 1518), (1519, 1443, 1482, 1483), (1447, 1379, 1378, 1414), (1376, 1445, 1412, 1377), (1518, 1483, 1480, 1517), (1378, 1377, 1413, 1414), (794, 862, 863, 790), (1306, 859, 858, 1123), (1218, 1222, 1271, 1219), (1220, 1217, 1216, 1269), (1304, 1121, 857, 856), (1444, 1376, 1379, 1447), (1481, 1482, 1442, 1441), (792, 789, 788, 860), (794, 790, 789, 793), (1044, 1047, 1092, 1048), (946, 1006, 942, 941), (944, 945, 941, 940), (1443, 1519, 1516, 1440), (1046, 1049, 1050, 1094), (1221, 1222, 1218, 1217), (1047, 1046, 1094, 1095), (1004, 940, 943, 1007), (942, 1006, 1007, 943), (791, 863, 860, 788), (1045, 1044, 1048, 1049), (1122, 858, 857, 1121), (1446, 1447, 1414, 1415), (1219, 1271, 1268, 1216), (1445, 1446, 1415, 1412), (1223, 1220, 1269, 1270), (1222, 1223, 1270, 1271), (1305, 1306, 1123, 1120), (947, 944, 940, 1004), (1307, 1304, 856, 859), (1304, 1305, 1120, 1121), (683, 682, 681, 680), (795, 792, 861, 862), (1051, 1093, 1094, 1050), (1092, 1093, 1051, 1048), (808, 809, 805, 804), (809, 810, 806, 805), (810, 811, 807, 806), (811, 808, 804, 807), (812, 813, 809, 808), (813, 814, 810, 809), (814, 815, 811, 810), (815, 812, 808, 811), (816, 817, 813, 812), (817, 818, 814, 813), (818, 819, 815, 814), (819, 816, 812, 815), (820, 821, 817, 816), (821, 822, 818, 817), (822, 823, 819, 818), (823, 820, 816, 819), (824, 825, 821, 820), (825, 826, 822, 821), (826, 827, 823, 822), (827, 824, 820, 823), (828, 829, 825, 824), (829, 830, 826, 825), (830, 831, 827, 826), (831, 828, 824, 827), (832, 833, 829, 828), (833, 834, 830, 829), (834, 835, 831, 830), (835, 832, 828, 831), (836, 837, 833, 832), (837, 838, 834, 833), (838, 839, 835, 834), (839, 836, 832, 835), (840, 841, 837, 836), (841, 842, 838, 837), (842, 843, 839, 838), (843, 840, 836, 839), (844, 845, 841, 840), (845, 846, 842, 841), (846, 847, 843, 842), (847, 844, 840, 843), (848, 849, 845, 844), (849, 850, 846, 845), (850, 851, 847, 846), (851, 848, 844, 847), (852, 853, 849, 848), (853, 854, 850, 849), (854, 855, 851, 850), (855, 852, 848, 851), (856, 857, 853, 852), (857, 858, 854, 853), (858, 859, 855, 854), (859, 856, 852, 855), (864, 865, 861, 860), (865, 866, 862, 861), (866, 867, 863, 862), (867, 864, 860, 863), (868, 869, 865, 864), (869, 870, 866, 865), (870, 871, 867, 866), (871, 868, 864, 867), (872, 873, 869, 868), (873, 874, 870, 869), (874, 875, 871, 870), (875, 872, 868, 871), (876, 877, 873, 872), (877, 878, 874, 873), (878, 879, 875, 874), (879, 876, 872, 875), (880, 881, 877, 876), (881, 882, 878, 877), (882, 883, 879, 878), (883, 880, 876, 879), (884, 885, 881, 880), (885, 886, 882, 881), (886, 887, 883, 882), (887, 884, 880, 883), (888, 889, 885, 884), (889, 890, 886, 885), (890, 891, 887, 886), (891, 888, 884, 887), (892, 893, 889, 888), (893, 894, 890, 889), (894, 895, 891, 890), (895, 892, 888, 891), (896, 897, 893, 892), (897, 898, 894, 893), (898, 899, 895, 894), (899, 896, 892, 895), (900, 901, 897, 896), (901, 902, 898, 897), (902, 903, 899, 898), (903, 900, 896, 899), (904, 905, 901, 900), (905, 906, 902, 901), (906, 907, 903, 902), (907, 904, 900, 903), (908, 909, 905, 904), (909, 910, 906, 905), (910, 911, 907, 906), (911, 908, 904, 907), (912, 913, 909, 908), (913, 914, 910, 909), (914, 915, 911, 910), (915, 912, 908, 911), (916, 917, 913, 912), (917, 918, 914, 913), (918, 919, 915, 914), (919, 916, 912, 915), (920, 921, 917, 916), (921, 922, 918, 917), (922, 923, 919, 918), (923, 920, 916, 919), (924, 925, 921, 920), (925, 926, 922, 921), (926, 927, 923, 922), (927, 924, 920, 923), (928, 929, 925, 924), (929, 930, 926, 925), (930, 931, 927, 926), (931, 928, 924, 927), (932, 933, 929, 928), (933, 934, 930, 929), (934, 935, 931, 930), (935, 932, 928, 931), (936, 937, 933, 932), (937, 938, 934, 933), (938, 939, 935, 934), (939, 936, 932, 935), (940, 941, 937, 936), (941, 942, 938, 937), (942, 943, 939, 938), (943, 940, 936, 939), (948, 949, 945, 944), (949, 950, 946, 945), (950, 951, 947, 946), (951, 948, 944, 947), (952, 953, 949, 948), (953, 954, 950, 949), (954, 955, 951, 950), (955, 952, 948, 951), (956, 957, 953, 952), (957, 958, 954, 953), (958, 959, 955, 954), (959, 956, 952, 955), (960, 961, 957, 956), (961, 962, 958, 957), (962, 963, 959, 958), (963, 960, 956, 959), (964, 965, 961, 960), (965, 966, 962, 961), (966, 967, 963, 962), (967, 964, 960, 963), (968, 969, 965, 964), (969, 970, 966, 965), (970, 971, 967, 966), (971, 968, 964, 967), (972, 973, 969, 968), (973, 974, 970, 969), (974, 975, 971, 970), (975, 972, 968, 971), (976, 977, 973, 972), (977, 978, 974, 973), (978, 979, 975, 974), (979, 976, 972, 975), (980, 981, 977, 976), (981, 982, 978, 977), (982, 983, 979, 978), (983, 980, 976, 979), (984, 985, 981, 980), (985, 986, 982, 981), (986, 987, 983, 982), (987, 984, 980, 983), (988, 989, 985, 984), (989, 990, 986, 985), (990, 991, 987, 986), (991, 988, 984, 987), (992, 993, 989, 988), (993, 994, 990, 989), (994, 995, 991, 990), (995, 992, 988, 991), (996, 997, 993, 992), (997, 998, 994, 993), (998, 999, 995, 994), (999, 996, 992, 995), (1000, 1001, 997, 996), (1001, 1002, 998, 997), (1002, 1003, 999, 998), (1003, 1000, 996, 999), (680, 681, 1001, 1000), (681, 682, 1002, 1001), (682, 683, 1003, 1002), (683, 680, 1000, 1003), (1008, 1009, 1005, 1548), (1009, 1010, 1549, 1005), (1010, 1011, 1550, 1549), (1011, 1008, 1548, 1550), (1012, 1013, 1009, 1008), (1013, 1014, 1010, 1009), (1014, 1015, 1011, 1010), (1015, 1012, 1008, 1011), (1016, 1017, 1013, 1012), (1017, 1018, 1014, 1013), (1018, 1019, 1015, 1014), (1019, 1016, 1012, 1015), (1020, 1021, 1017, 1016), (1021, 1022, 1018, 1017), (1022, 1023, 1019, 1018), (1023, 1020, 1016, 1019), (1024, 1025, 1021, 1020), (1025, 1026, 1022, 1021), (1026, 1027, 1023, 1022), (1027, 1024, 1020, 1023), (1028, 1029, 1025, 1024), (1029, 1030, 1026, 1025), (1030, 1031, 1027, 1026), (1031, 1028, 1024, 1027), (1032, 1033, 1029, 1028), (1033, 1034, 1030, 1029), (1034, 1035, 1031, 1030), (1035, 1032, 1028, 1031), (1036, 1037, 1033, 1032), (1037, 1038, 1034, 1033), (1038, 1039, 1035, 1034), (1039, 1036, 1032, 1035), (1040, 1041, 1037, 1036), (1041, 1042, 1038, 1037), (1042, 1043, 1039, 1038), (1043, 1040, 1036, 1039), (1044, 1045, 1041, 1040), (1045, 1046, 1042, 1041), (1046, 1047, 1043, 1042), (1047, 1044, 1040, 1043), (1052, 1053, 1049, 1048), (1053, 1054, 1050, 1049), (1054, 1055, 1051, 1050), (1055, 1052, 1048, 1051), (1056, 1057, 1053, 1052), (1057, 1058, 1054, 1053), (1058, 1059, 1055, 1054), (1059, 1056, 1052, 1055), (1060, 1061, 1057, 1056), (1061, 1062, 1058, 1057), (1062, 1063, 1059, 1058), (1063, 1060, 1056, 1059), (1064, 1065, 1061, 1060), (1065, 1066, 1062, 1061), (1066, 1067, 1063, 1062), (1067, 1064, 1060, 1063), (1068, 1069, 1065, 1064), (1069, 1070, 1066, 1065), (1070, 1071, 1067, 1066), (1071, 1068, 1064, 1067), (1072, 1073, 1069, 1068), (1073, 1074, 1070, 1069), (1074, 1075, 1071, 1070), (1075, 1072, 1068, 1071), (1076, 1077, 1073, 1072), (1077, 1078, 1074, 1073), (1078, 1079, 1075, 1074), (1079, 1076, 1072, 1075), (1080, 1081, 1077, 1076), (1081, 1082, 1078, 1077), (1082, 1083, 1079, 1078), (1083, 1080, 1076, 1079), (1084, 1085, 1081, 1080), (1085, 1086, 1082, 1081), (1086, 1087, 1083, 1082), (1087, 1084, 1080, 1083), (1088, 1089, 1085, 1084), (1089, 1090, 1086, 1085), (1090, 1091, 1087, 1086), (1091, 1088, 1084, 1087), (684, 685, 1089, 1088), (685, 686, 1090, 1089), (686, 687, 1091, 1090), (687, 684, 1088, 1091), (1096, 1097, 1093, 1092), (1097, 1098, 1094, 1093), (1098, 1099, 1095, 1094), (1099, 1096, 1092, 1095), (1100, 1101, 1097, 1096), (1101, 1102, 1098, 1097), (1102, 1103, 1099, 1098), (1103, 1100, 1096, 1099), (1104, 1105, 1101, 1100), (1105, 1106, 1102, 1101), (1106, 1107, 1103, 1102), (1107, 1104, 1100, 1103), (1108, 1109, 1105, 1104), (1109, 1110, 1106, 1105), (1110, 1111, 1107, 1106), (1111, 1108, 1104, 1107), (1112, 1113, 1109, 1108), (1113, 1114, 1110, 1109), (1114, 1115, 1111, 1110), (1115, 1112, 1108, 1111), (1116, 1117, 1113, 1112), (1117, 1118, 1114, 1113), (1118, 1119, 1115, 1114), (1119, 1116, 1112, 1115), (688, 689, 1117, 1116), (689, 690, 1118, 1117), (690, 691, 1119, 1118), (691, 688, 1116, 1119), (1124, 1125, 1121, 1120), (1125, 1126, 1122, 1121), (1126, 1127, 1123, 1122), (1127, 1124, 1120, 1123), (1128, 1129, 1125, 1124), (1129, 1130, 1126, 1125), (1130, 1131, 1127, 1126), (1131, 1128, 1124, 1127), (1132, 1133, 1129, 1128), (1133, 1134, 1130, 1129), (1134, 1135, 1131, 1130), (1135, 1132, 1128, 1131), (1136, 1137, 1133, 1132), (1137, 1138, 1134, 1133), (1138, 1139, 1135, 1134), (1139, 1136, 1132, 1135), (1140, 1141, 1137, 1136), (1141, 1142, 1138, 1137), (1142, 1143, 1139, 1138), (1143, 1140, 1136, 1139), (1144, 1145, 1141, 1140), (1145, 1146, 1142, 1141), (1146, 1147, 1143, 1142), (1147, 1144, 1140, 1143), (1148, 1149, 1145, 1144), (1149, 1150, 1146, 1145), (1150, 1151, 1147, 1146), (1151, 1148, 1144, 1147), (1152, 1153, 1149, 1148), (1153, 1154, 1150, 1149), (1154, 1155, 1151, 1150), (1155, 1152, 1148, 1151), (1156, 1157, 1153, 1152), (1157, 1158, 1154, 1153), (1158, 1159, 1155, 1154), (1159, 1156, 1152, 1155), (692, 693, 1157, 1156), (693, 694, 1158, 1157), (694, 695, 1159, 1158), (695, 692, 1156, 1159), (1164, 1165, 1161, 1160), (1165, 1166, 1162, 1161), (1166, 1167, 1163, 1162), (1167, 1164, 1160, 1163), (1168, 1169, 1165, 1164), (1169, 1170, 1166, 1165), (1170, 1171, 1167, 1166), (1171, 1168, 1164, 1167), (1172, 1173, 1169, 1168), (1173, 1174, 1170, 1169), (1174, 1175, 1171, 1170), (1175, 1172, 1168, 1171), (1176, 1177, 1173, 1172), (1177, 1178, 1174, 1173), (1178, 1179, 1175, 1174), (1179, 1176, 1172, 1175), (1180, 1181, 1177, 1176), (1181, 1182, 1178, 1177), (1182, 1183, 1179, 1178), (1183, 1180, 1176, 1179), (696, 697, 1181, 1180), (697, 698, 1182, 1181), (698, 699, 1183, 1182), (699, 696, 1180, 1183), (1184, 1185, 697, 696), (1185, 1186, 698, 697), (1186, 1187, 699, 698), (1187, 1184, 696, 699), (1188, 1189, 1185, 1184), (1189, 1190, 1186, 1185), (1190, 1191, 1187, 1186), (1191, 1188, 1184, 1187), (1192, 1193, 1189, 1188), (1193, 1194, 1190, 1189), (1194, 1195, 1191, 1190), (1195, 1192, 1188, 1191), (1196, 1197, 1193, 1192), (1197, 1198, 1194, 1193), (1198, 1199, 1195, 1194), (1199, 1196, 1192, 1195), (1200, 1201, 1197, 1196), (1201, 1202, 1198, 1197), (1202, 1203, 1199, 1198), (1203, 1200, 1196, 1199), (1204, 1205, 1201, 1200), (1205, 1206, 1202, 1201), (1206, 1207, 1203, 1202), (1207, 1204, 1200, 1203), (1208, 1209, 1205, 1204), (1209, 1210, 1206, 1205), (1210, 1211, 1207, 1206), (1211, 1208, 1204, 1207), (1212, 1213, 1209, 1208), (1213, 1214, 1210, 1209), (1214, 1215, 1211, 1210), (1215, 1212, 1208, 1211), (1216, 1217, 1213, 1212), (1217, 1218, 1214, 1213), (1218, 1219, 1215, 1214), (1219, 1216, 1212, 1215), (1224, 1225, 1221, 1220), (1225, 1226, 1222, 1221), (1226, 1227, 1223, 1222), (1227, 1224, 1220, 1223), (1228, 1229, 1225, 1224), (1229, 1230, 1226, 1225), (1230, 1231, 1227, 1226), (1231, 1228, 1224, 1227), (1232, 1233, 1229, 1228), (1233, 1234, 1230, 1229), (1234, 1235, 1231, 1230), (1235, 1232, 1228, 1231), (1236, 1237, 1233, 1232), (1237, 1238, 1234, 1233), (1238, 1239, 1235, 1234), (1239, 1236, 1232, 1235), (1240, 1241, 1237, 1236), (1241, 1242, 1238, 1237), (1242, 1243, 1239, 1238), (1243, 1240, 1236, 1239), (1244, 1245, 1241, 1240), (1245, 1246, 1242, 1241), (1246, 1247, 1243, 1242), (1247, 1244, 1240, 1243), (1248, 1249, 1245, 1244), (1249, 1250, 1246, 1245), (1250, 1251, 1247, 1246), (1251, 1248, 1244, 1247), (1252, 1253, 1249, 1248), (1253, 1254, 1250, 1249), (1254, 1255, 1251, 1250), (1255, 1252, 1248, 1251), (1256, 1257, 1253, 1252), (1257, 1258, 1254, 1253), (1258, 1259, 1255, 1254), (1259, 1256, 1252, 1255), (1260, 1261, 1257, 1256), (1261, 1262, 1258, 1257), (1262, 1263, 1259, 1258), (1263, 1260, 1256, 1259), (1264, 1265, 1261, 1260), (1265, 1266, 1262, 1261), (1266, 1267, 1263, 1262), (1267, 1264, 1260, 1263), (700, 701, 1265, 1264), (701, 702, 1266, 1265), (702, 703, 1267, 1266), (703, 700, 1264, 1267), (1272, 1273, 1269, 1268), (1273, 1274, 1270, 1269), (1274, 1275, 1271, 1270), (1275, 1272, 1268, 1271), (1276, 1277, 1273, 1272), (1277, 1278, 1274, 1273), (1278, 1279, 1275, 1274), (1279, 1276, 1272, 1275), (1280, 1281, 1277, 1276), (1281, 1282, 1278, 1277), (1282, 1283, 1279, 1278), (1283, 1280, 1276, 1279), (1284, 1285, 1281, 1280), (1285, 1286, 1282, 1281), (1286, 1287, 1283, 1282), (1287, 1284, 1280, 1283), (1288, 1289, 1285, 1284), (1289, 1290, 1286, 1285), (1290, 1291, 1287, 1286), (1291, 1288, 1284, 1287), (1292, 1293, 1289, 1288), (1293, 1294, 1290, 1289), (1294, 1295, 1291, 1290), (1295, 1292, 1288, 1291), (1296, 1297, 1293, 1292), (1297, 1298, 1294, 1293), (1298, 1299, 1295, 1294), (1299, 1296, 1292, 1295), (1300, 1301, 1297, 1296), (1301, 1302, 1298, 1297), (1302, 1303, 1299, 1298), (1303, 1300, 1296, 1299), (704, 705, 1301, 1300), (705, 706, 1302, 1301), (706, 707, 1303, 1302), (707, 704, 1300, 1303), (1308, 1309, 1305, 1304), (1309, 1310, 1306, 1305), (1310, 1311, 1307, 1306), (1311, 1308, 1304, 1307), (1312, 1313, 1309, 1308), (1313, 1314, 1310, 1309), (1314, 1315, 1311, 1310), (1315, 1312, 1308, 1311), (1316, 1317, 1313, 1312), (1317, 1318, 1314, 1313), (1318, 1319, 1315, 1314), (1319, 1316, 1312, 1315), (1320, 1321, 1317, 1316), (1321, 1322, 1318, 1317), (1322, 1323, 1319, 1318), (1323, 1320, 1316, 1319), (1324, 1325, 1321, 1320), (1325, 1326, 1322, 1321), (1326, 1327, 1323, 1322), (1327, 1324, 1320, 1323), (1328, 1329, 1325, 1324), (1329, 1330, 1326, 1325), (1330, 1331, 1327, 1326), (1331, 1328, 1324, 1327), (1332, 1333, 1329, 1328), (1333, 1334, 1330, 1329), (1334, 1335, 1331, 1330), (1335, 1332, 1328, 1331), (1336, 1337, 1333, 1332), (1337, 1338, 1334, 1333), (1338, 1339, 1335, 1334), (1339, 1336, 1332, 1335), (1340, 1341, 1337, 1336), (1341, 1342, 1338, 1337), (1342, 1343, 1339, 1338), (1343, 1340, 1336, 1339), (708, 709, 1341, 1340), (709, 710, 1342, 1341), (710, 711, 1343, 1342), (711, 708, 1340, 1343), (1348, 1349, 1345, 1344), (1349, 1350, 1346, 1345), (1350, 1351, 1347, 1346), (1351, 1348, 1344, 1347), (1352, 1353, 1349, 1348), (1353, 1354, 1350, 1349), (1354, 1355, 1351, 1350), (1355, 1352, 1348, 1351), (1356, 1357, 1353, 1352), (1357, 1358, 1354, 1353), (1358, 1359, 1355, 1354), (1359, 1356, 1352, 1355), (1360, 1361, 1357, 1356), (1361, 1362, 1358, 1357), (1362, 1363, 1359, 1358), (1363, 1360, 1356, 1359), (1364, 1365, 1361, 1360), (1365, 1366, 1362, 1361), (1366, 1367, 1363, 1362), (1367, 1364, 1360, 1363), (1368, 1369, 1365, 1364), (1369, 1370, 1366, 1365), (1370, 1371, 1367, 1366), (1371, 1368, 1364, 1367), (1372, 1373, 1369, 1368), (1373, 1374, 1370, 1369), (1374, 1375, 1371, 1370), (1375, 1372, 1368, 1371), (1376, 1377, 1373, 1372), (1377, 1378, 1374, 1373), (1378, 1379, 1375, 1374), (1379, 1376, 1372, 1375), (1380, 1381, 717, 716), (1381, 1382, 718, 717), (1382, 1383, 719, 718), (1383, 1380, 716, 719), (1384, 1385, 1381, 1380), (1385, 1386, 1382, 1381), (1386, 1387, 1383, 1382), (1387, 1384, 1380, 1383), (1388, 1389, 1385, 1384), (1389, 1390, 1386, 1385), (1390, 1391, 1387, 1386), (1391, 1388, 1384, 1387), (1392, 1393, 1389, 1388), (1393, 1394, 1390, 1389), (1394, 1395, 1391, 1390), (1395, 1392, 1388, 1391), (1396, 1397, 1393, 1392), (1397, 1398, 1394, 1393), (1398, 1399, 1395, 1394), (1399, 1396, 1392, 1395), (1400, 1401, 1397, 1396), (1401, 1402, 1398, 1397), (1402, 1403, 1399, 1398), (1403, 1400, 1396, 1399), (1404, 1405, 1401, 1400), (1405, 1406, 1402, 1401), (1406, 1407, 1403, 1402), (1407, 1404, 1400, 1403), (1408, 1409, 1405, 1404), (1409, 1410, 1406, 1405), (1410, 1411, 1407, 1406), (1411, 1408, 1404, 1407), (712, 713, 1409, 1408), (713, 714, 1410, 1409), (714, 715, 1411, 1410), (715, 712, 1408, 1411), (1416, 1417, 1413, 1412), (1417, 1418, 1414, 1413), (1418, 1419, 1415, 1414), (1419, 1416, 1412, 1415), (1420, 1421, 1417, 1416), (1421, 1422, 1418, 1417), (1422, 1423, 1419, 1418), (1423, 1420, 1416, 1419), (1424, 1425, 1421, 1420), (1425, 1426, 1422, 1421), (1426, 1427, 1423, 1422), (1427, 1424, 1420, 1423), (1428, 1429, 1425, 1424), (1429, 1430, 1426, 1425), (1430, 1431, 1427, 1426), (1431, 1428, 1424, 1427), (1432, 1433, 1429, 1428), (1433, 1434, 1430, 1429), (1434, 1435, 1431, 1430), (1435, 1432, 1428, 1431), (1436, 1437, 1433, 1432), (1437, 1438, 1434, 1433), (1438, 1439, 1435, 1434), (1439, 1436, 1432, 1435), (1440, 1441, 1437, 1436), (1441, 1442, 1438, 1437), (1442, 1443, 1439, 1438), (1443, 1440, 1436, 1439), (1448, 1449, 1445, 1444), (1449, 1450, 1446, 1445), (1450, 1451, 1447, 1446), (1451, 1448, 1444, 1447), (1452, 1453, 1449, 1448), (1453, 1454, 1450, 1449), (1454, 1455, 1451, 1450), (1455, 1452, 1448, 1451), (1456, 1457, 1453, 1452), (1457, 1458, 1454, 1453), (1458, 1459, 1455, 1454), (1459, 1456, 1452, 1455), (1460, 1461, 1457, 1456), (1461, 1462, 1458, 1457), (1462, 1463, 1459, 1458), (1463, 1460, 1456, 1459), (1464, 1465, 1461, 1460), (1465, 1466, 1462, 1461), (1466, 1467, 1463, 1462), (1467, 1464, 1460, 1463), (1468, 1469, 1465, 1464), (1469, 1470, 1466, 1465), (1470, 1471, 1467, 1466), (1471, 1468, 1464, 1467), (1472, 1473, 1469, 1468), (1473, 1474, 1470, 1469), (1474, 1475, 1471, 1470), (1475, 1472, 1468, 1471), (1476, 1477, 1473, 1472), (1477, 1478, 1474, 1473), (1478, 1479, 1475, 1474), (1479, 1476, 1472, 1475), (716, 717, 1477, 1476), (717, 718, 1478, 1477), (718, 719, 1479, 1478), (719, 716, 1476, 1479), (1484, 1485, 1481, 1480), (1485, 1486, 1482, 1481), (1486, 1487, 1483, 1482), (1487, 1484, 1480, 1483), (1488, 1489, 1485, 1484), (1489, 1490, 1486, 1485), (1490, 1491, 1487, 1486), (1491, 1488, 1484, 1487), (1492, 1493, 1489, 1488), (1493, 1494, 1490, 1489), (1494, 1495, 1491, 1490), (1495, 1492, 1488, 1491), (1496, 1497, 1493, 1492), (1497, 1498, 1494, 1493), (1498, 1499, 1495, 1494), (1499, 1496, 1492, 1495), (1500, 1501, 1497, 1496), (1501, 1502, 1498, 1497), (1502, 1503, 1499, 1498), (1503, 1500, 1496, 1499), (1504, 1505, 1501, 1500), (1505, 1506, 1502, 1501), (1506, 1507, 1503, 1502), (1507, 1504, 1500, 1503), (1508, 1509, 1505, 1504), (1509, 1510, 1506, 1505), (1510, 1511, 1507, 1506), (1511, 1508, 1504, 1507), (1512, 1513, 1509, 1508), (1513, 1514, 1510, 1509), (1514, 1515, 1511, 1510), (1515, 1512, 1508, 1511), (720, 721, 1513, 1512), (721, 722, 1514, 1513), (722, 723, 1515, 1514), (723, 720, 1512, 1515), (1520, 1521, 1517, 1516), (1521, 1522, 1518, 1517), (1522, 1523, 1519, 1518), (1523, 1520, 1516, 1519), (1524, 1525, 1521, 1520), (1525, 1526, 1522, 1521), (1526, 1527, 1523, 1522), (1527, 1524, 1520, 1523), (1528, 1529, 1525, 1524), (1529, 1530, 1526, 1525), (1530, 1531, 1527, 1526), (1531, 1528, 1524, 1527), (1532, 1533, 1529, 1528), (1533, 1534, 1530, 1529), (1534, 1535, 1531, 1530), (1535, 1532, 1528, 1531), (1536, 1537, 1533, 1532), (1537, 1538, 1534, 1533), (1538, 1539, 1535, 1534), (1539, 1536, 1532, 1535), (1540, 1541, 1537, 1536), (1541, 1542, 1538, 1537), (1542, 1543, 1539, 1538), (1543, 1540, 1536, 1539), (1544, 1545, 1541, 1540), (1545, 1546, 1542, 1541), (1546, 1547, 1543, 1542), (1547, 1544, 1540, 1543), (724, 725, 1545, 1544), (725, 726, 1546, 1545), (726, 727, 1547, 1546), (727, 724, 1544, 1547)])
me_icosphere_004.polygons.foreach_set('material_index', [0, 0, 0, 0, 0, 0, 0, 0, 0, 0, 0, 0, 0, 0, 0, 0, 0, 0, 0, 0, 0, 0, 0, 0, 0, 0, 0, 0, 0, 0, 0, 0, 0, 0, 0, 0, 0, 0, 0, 0, 0, 0, 0, 0, 0, 0, 0, 0, 0, 0, 0, 0, 0, 0, 0, 0, 0, 0, 0, 0, 0, 0, 0, 0, 0, 0, 0, 0, 0, 0, 0, 0, 0, 0, 0, 0, 0, 0, 0, 0, 1, 1, 1, 1, 1, 1, 1, 1, 1, 1, 1, 1, 1, 1, 1, 1, 1, 1, 1, 1, 1, 1, 1, 1, 1, 1, 1, 1, 1, 1, 1, 1, 1, 1, 1, 1, 1, 1, 1, 1, 1, 1, 1, 1, 1, 1, 1, 1, 1, 1, 1, 1, 1, 1, 1, 1, 1, 1, 1, 1, 1, 1, 1, 1, 1, 1, 1, 1, 1, 1, 1, 1, 1, 1, 1, 1, 1, 1, 1, 1, 0, 0, 0, 0, 0, 0, 0, 0, 0, 0, 0, 0, 0, 0, 0, 0, 0, 0, 0, 0, 0, 0, 0, 0, 0, 0, 0, 0, 0, 0, 0, 0, 0, 0, 0, 0, 0, 0, 0, 0, 0, 0, 0, 0, 0, 0, 0, 0, 0, 0, 0, 0, 0, 0, 0, 0, 0, 0, 0, 0, 0, 0, 0, 0, 0, 0, 0, 0, 0, 0, 0, 0, 0, 0, 0, 0, 0, 0, 0, 0, 2, 2, 2, 2, 2, 2, 2, 2, 2, 2, 2, 2, 2, 2, 2, 2, 2, 2, 2, 2, 2, 2, 2, 2, 2, 2, 2, 2, 2, 2, 2, 2, 2, 2, 2, 2, 2, 2, 2, 2, 2, 2, 2, 2, 2, 2, 2, 2, 2, 2, 2, 2, 2, 2, 2, 2, 2, 2, 2, 2, 2, 2, 2, 2, 2, 2, 2, 2, 2, 2, 2, 2, 2, 2, 2, 2, 2, 2, 2, 2, 3, 3, 3, 3, 3, 3, 3, 3, 3, 3, 3, 3, 3, 3, 3, 3, 3, 3, 3, 3, 3, 3, 3, 3, 3, 3, 3, 3, 3, 3, 3, 3, 3, 3, 3, 3, 3, 3, 3, 3, 3, 3, 3, 3, 3, 3, 3, 3, 3, 3, 3, 3, 3, 3, 3, 3, 3, 3, 3, 3, 3, 3, 3, 3, 3, 3, 3, 3, 3, 3, 3, 3, 3, 3, 3, 3, 3, 3, 3, 3, 2, 2, 2, 2, 2, 2, 2, 2, 2, 2, 2, 2, 2, 2, 2, 2, 2, 2, 2, 2, 2, 2, 2, 2, 2, 2, 2, 2, 2, 2, 2, 2, 2, 2, 2, 2, 2, 2, 2, 2, 2, 2, 2, 2, 2, 2, 2, 2, 2, 2, 2, 2, 2, 2, 2, 2, 2, 2, 2, 2, 2, 2, 2, 2, 2, 2, 2, 2, 2, 2, 2, 2, 2, 2, 2, 2, 2, 2, 2, 2, 2, 2, 2, 2, 2, 2, 2, 2, 2, 2, 2, 2, 2, 2, 2, 2, 2, 2, 2, 2, 2, 2, 2, 2, 2, 2, 2, 2, 2, 2, 2, 2, 2, 2, 2, 2, 2, 2, 2, 2, 2, 2, 2, 2, 2, 2, 2, 2, 2, 2, 2, 2, 2, 2, 2, 2, 2, 2, 2, 2, 2, 2, 2, 2, 2, 2, 2, 2, 2, 2, 2, 2, 2, 2, 2, 2, 2, 2, 2, 2, 1, 1, 1, 1, 1, 1, 1, 1, 1, 1, 1, 1, 1, 1, 1, 1, 1, 1, 1, 1, 1, 1, 1, 1, 1, 1, 1, 1, 1, 1, 1, 1, 1, 1, 1, 1, 1, 1, 1, 1, 1, 1, 1, 1, 1, 1, 1, 1, 1, 1, 1, 1, 1, 1, 1, 1, 1, 1, 1, 1, 1, 1, 1, 1, 1, 1, 1, 1, 1, 1, 1, 1, 1, 1, 1, 1, 1, 1, 1, 1, 1, 1, 1, 1, 1, 1, 1, 1, 1, 1, 1, 1, 1, 1, 1, 1, 1, 1, 1, 1, 1, 1, 1, 1, 1, 1, 1, 1, 1, 1, 1, 1, 1, 1, 1, 1, 1, 1, 1, 1, 1, 1, 1, 1, 1, 1, 1, 1, 1, 1, 1, 1, 1, 1, 1, 1, 1, 1, 1, 1, 1, 1, 1, 1, 1, 1, 1, 1, 1, 1, 1, 1, 1, 1, 1, 1, 1, 1, 1, 1, 2, 2, 2, 2, 2, 2, 2, 2, 2, 2, 2, 2, 2, 2, 2, 2, 2, 2, 2, 2, 2, 2, 2, 2, 2, 2, 2, 2, 2, 2, 2, 2, 2, 2, 2, 2, 2, 2, 2, 2, 2, 2, 2, 2, 2, 2, 2, 2, 2, 2, 2, 2, 2, 2, 2, 2, 2, 2, 2, 2, 2, 2, 2, 2, 2, 2, 2, 2, 2, 2, 2, 2, 2, 2, 2, 2, 2, 2, 2, 2, 1, 1, 1, 1, 1, 1, 1, 1, 1, 1, 1, 1, 1, 1, 1, 1, 1, 1, 1, 1, 1, 1, 1, 1, 1, 1, 1, 1, 1, 1, 1, 1, 1, 1, 1, 1, 1, 1, 1, 1, 1, 1, 1, 1, 1, 1, 1, 1, 1, 1, 1, 1, 1, 1, 1, 1, 1, 1, 1, 1, 1, 1, 1, 1, 1, 1, 1, 1, 1, 1, 1, 1, 1, 1, 1, 1, 1, 1, 1, 1, 1, 1, 1, 1, 1, 1, 1, 1, 1, 1, 1, 1, 1, 1, 1, 1, 1, 1, 1, 1, 1, 1, 1, 1, 1, 1, 1, 1, 1, 1, 1, 1, 1, 1, 1, 1, 1, 1, 1, 1, 1, 1, 1, 1, 1, 1, 1, 1, 1, 1, 1, 1, 1, 1, 1, 1, 1, 1, 1, 1, 1, 1, 1, 1, 1, 1, 1, 1, 1, 1, 1, 1, 1, 1, 1, 1, 1, 1, 1, 1, 2, 2, 2, 2, 2, 2, 2, 2, 2, 2, 2, 2, 2, 2, 2, 2, 2, 2, 2, 2, 2, 2, 2, 2, 2, 2, 2, 2, 2, 2, 2, 2, 2, 2, 2, 2, 2, 2, 2, 2, 2, 2, 2, 2, 2, 2, 2, 2, 2, 2, 2, 2, 2, 2, 2, 2, 2, 2, 2, 2, 2, 2, 2, 2, 2, 2, 2, 2, 2, 2, 2, 2, 2, 2, 2, 2, 2, 2, 2, 2, 0, 0, 0, 0, 0, 0, 0, 0, 0, 0, 0, 0, 0, 0, 0, 0, 0, 0, 0, 0, 0, 0, 0, 0, 0, 0, 0, 0, 0, 0, 0, 0, 0, 0, 0, 0, 0, 0, 0, 0, 0, 0, 0, 0, 0, 0, 0, 0, 0, 0, 0, 0, 0, 0, 0, 0, 0, 0, 0, 0, 0, 0, 0, 0, 0, 0, 0, 0, 0, 0, 0, 0, 0, 0, 0, 0, 0, 0, 0, 0, 1, 1, 1, 1, 1, 1, 1, 1, 1, 1, 1, 1, 1, 1, 1, 1, 1, 1, 1, 1, 1, 1, 1, 1, 1, 1, 1, 1, 1, 1, 1, 1, 1, 1, 1, 1, 1, 1, 1, 1, 1, 1, 1, 1, 1, 1, 1, 1, 1, 1, 1, 1, 1, 1, 1, 1, 1, 1, 1, 1, 1, 1, 1, 1, 1, 1, 1, 1, 1, 1, 1, 1, 1, 1, 1, 1, 1, 1, 1, 1, 0, 0, 0, 0, 0, 0, 0, 0, 0, 0, 0, 0, 0, 0, 0, 0, 0, 0, 0, 0, 0, 0, 0, 0, 0, 0, 0, 0, 0, 0, 0, 0, 0, 0, 0, 0, 0, 0, 0, 0, 0, 0, 0, 0, 0, 0, 0, 0, 0, 0, 0, 0, 0, 0, 0, 0, 0, 0, 0, 0, 0, 0, 0, 0, 0, 0, 0, 0, 0, 0, 0, 0, 0, 0, 0, 0, 0, 0, 0, 0, 4, 4, 4, 4, 4, 4, 4, 4, 4, 4, 4, 4, 4, 4, 4, 4, 4, 4, 4, 4, 4, 4, 4, 4, 4, 4, 4, 4, 4, 4, 4, 4, 4, 4, 4, 4, 4, 4, 4, 4, 4, 4, 4, 4, 4, 4, 4, 4, 4, 4, 4, 4, 4, 4, 4, 4, 4, 4, 4, 4, 4, 4, 4, 4, 4, 4, 4, 4, 4, 4, 4, 4, 4, 4, 4, 4, 4, 4, 4, 4, 4, 4, 4, 4, 4, 4, 4, 4, 4, 4, 4, 4, 4, 4, 4, 4, 4, 4, 4, 4, 4, 4, 4, 4, 4, 4, 4, 4, 4, 4, 4, 4, 4, 4, 4, 4, 4, 4, 4, 4, 4, 4, 4, 4, 4, 4, 4, 4, 4, 4, 4, 4, 4, 4, 4, 4, 4, 4, 4, 4, 4, 4, 4, 4, 4, 4, 4, 4, 4, 4, 4, 4, 4, 4, 4, 4, 4, 4, 4, 4, 4, 4, 4, 4, 4, 4, 4, 4, 4, 4, 4, 4, 4, 4, 4, 4, 4, 4, 4, 4, 4, 4, 4, 4, 4, 4, 4, 4, 4, 4, 4, 4, 4, 4, 4, 4, 4, 4, 4, 4, 4, 4, 4, 4, 4, 4, 4, 4, 4, 4, 4, 4, 4, 4, 4, 4, 4, 4, 4, 4, 4, 4, 4, 4, 4, 4, 4, 4, 4, 4, 4, 4, 4, 4, 4, 4, 4, 4, 4, 4, 4, 4, 4, 4, 4, 4, 4, 4, 4, 4, 4, 4, 4, 4, 4, 4, 4, 4, 4, 4, 4, 4, 4, 4, 4, 4, 4, 4, 4, 4, 4, 4, 4, 4, 4, 4, 4, 4, 4, 4, 4, 4, 4, 4, 4, 4, 4, 4, 4, 4, 4, 4, 4, 4, 4, 4, 4, 4, 4, 4, 4, 4, 4, 4, 4, 4, 4, 4, 4, 4, 4, 4, 4, 4, 4, 4, 4, 4, 4, 4, 4, 4, 4, 4, 4, 4, 4, 4, 4, 4, 4, 4, 4, 4, 4, 4, 4, 4, 4, 4, 4, 4, 4, 4, 4, 4, 4, 4, 4, 4, 4, 4, 4, 4, 4, 4, 4, 4, 4, 4, 4, 4, 4, 4, 4, 4, 4, 4, 4, 4, 4, 4, 4, 4, 4, 4, 4, 4, 4, 4, 4, 4, 4, 4, 4, 4, 4, 4, 4, 4, 4, 4, 4, 4, 4, 4, 4, 4, 4, 4, 4, 4, 4, 4, 4, 4, 4, 4, 4, 4, 4, 4, 4, 4, 4, 4, 4, 4, 4, 4, 4, 4, 4, 4, 4, 4, 4, 4, 4, 4, 4, 4, 4, 4, 4, 4, 4, 4, 4, 4, 4, 4, 4, 4, 4, 4, 4, 4, 4, 4, 4, 4, 4, 4, 4, 4, 4, 4, 4, 4, 4, 4, 4, 4, 4, 4, 4, 4, 4, 4, 4, 4, 4, 4, 4, 4, 4, 4, 4, 4, 4, 4, 4, 4, 4, 4, 4, 4, 4, 4, 4, 4, 4, 4, 4, 4, 4, 4, 4, 4, 4, 4, 4, 4, 4, 4, 4, 4, 4, 4, 4, 4, 4, 4, 4, 4, 4, 4, 4, 4, 4, 4, 4, 4, 4, 4, 4, 4, 4, 4, 4, 4, 4, 4, 4, 4, 4, 4, 4, 4, 4, 4, 4, 4, 4, 4, 4, 4, 4, 4, 4, 4, 4, 4, 4, 4, 4, 4, 4, 4, 4, 4, 4, 4, 4, 4, 4, 4, 4, 4, 4, 4, 4, 4, 4, 4, 4, 4, 4, 4, 4, 4, 4, 4, 4, 4, 4, 4, 4, 4, 4, 4, 4, 4, 4, 4, 4, 4, 4, 4, 4, 4, 4, 4, 4, 4, 4, 4, 4, 4, 4, 4, 4, 4, 4, 4, 4, 4, 4, 4, 4, 4, 4, 4, 4, 4, 4, 4, 4, 4, 4, 4, 4, 4, 4, 4, 4, 4, 4, 4, 4, 4, 4, 4, 4, 4, 4, 4, 4, 4, 4, 4, 4, 4, 4, 4, 4, 4, 4, 4, 4, 4, 4, 4, 4, 4, 4, 4, 4, 4, 4, 4, 4, 4, 4, 4, 4, 4, 4, 4, 4, 4, 4, 4, 4, 4, 4, 4, 4, 4, 4, 4, 4, 4, 4, 4, 4, 4, 4, 4, 4, 4, 4, 4, 4, 4, 4, 4, 4, 4, 4, 4, 4, 4, 4, 4, 4, 4, 4, 4, 4, 4, 4, 4, 4, 4, 4, 4, 4, 4, 4, 4, 4, 4, 4, 4, 4, 4, 4, 4, 4, 4, 4, 4, 4, 4, 4, 4, 4, 4, 4, 4, 4, 4, 4, 4, 4, 4, 4, 4, 4, 4, 4, 4, 4, 4, 4, 4, 4, 4, 4, 4, 4, 4, 4, 4, 4, 4, 4, 4, 4, 4, 4, 4, 4, 4, 4, 4, 4, 4, 4, 4, 4, 4, 4, 4, 4, 4, 4, 4, 4, 4, 4, 4, 4, 4, 4, 4, 4, 4, 4, 4, 4, 4, 4, 4, 4, 4, 4, 4, 4, 4, 4, 4, 4, 4, 4, 4, 4, 4, 4, 4, 4, 4, 4, 4, 4, 4, 4, 4, 4, 4, 4, 4, 4, 4, 4, 4, 4, 4, 4, 4, 4, 4, 4, 4, 4, 4, 4, 4, 4, 4, 4, 4, 4, 4, 4, 4, 4, 4, 4, 4, 4, 4, 4, 4, 4, 4, 4, 4, 4, 4, 4, 4, 4, 4, 4, 4, 4, 4, 4])
me_icosphere_004.materials.append(mat_material_003)
me_icosphere_004.materials.append(mat_material_002)
me_icosphere_004.materials.append(mat_material)
me_icosphere_004.materials.append(mat_material_001)
me_icosphere_004.materials.append(mat_stump)
me_icosphere_004.use_remesh_preserve_volume = False
me_icosphere_004.use_remesh_preserve_attributes = False
me_icosphere_004.use_mirror_vertex_groups = False
me_icosphere_004.update()

# ---- objects
ob_tree3 = bpy.data.objects.new('tree3', me_icosphere_004)

# ---- transforms, parenting, visibility, modifiers, constraints
ob_tree3.location = (1.238, 1.336, 5.929)
ob_tree3.rotation_euler = (1.571, -0.0, 0.0)
ob_tree3.lineart.crease_threshold = 0.0

# ---- collection membership
col_collection_1.objects.link(ob_tree3)

# ---- scene / render settings (as saved in the file)
scene.frame_start = 1; scene.frame_end = 250; scene.frame_set(4)
scene.render.engine = 'BLENDER_EEVEE_NEXT'
scene.render.resolution_percentage = 50
scene.render.dither_intensity = 0.0
scene.cycles.use_denoising = False
scene.cycles.samples = 128
scene.cycles.sampling_pattern = 'TABULATED_SOBOL'
scene.cycles.use_adaptive_sampling = False
scene.cycles.use_light_tree = False
scene.cycles.blur_glossy = 0.0
scene.cycles.sample_clamp_indirect = 0.0
scene.view_settings.view_transform = 'Standard'
bpy.context.view_layer.update()

# ---- added for rendering (the .blend has no active camera and no usable light): camera, sun
cam_auto = bpy.data.cameras.new('AutoCamera')
cam_auto.lens = 50.0
cam_auto.sensor_width = 36.0
cam_auto.clip_end = 1000.0
ob_auto_camera = bpy.data.objects.new('AutoCamera', cam_auto)
scene.collection.objects.link(ob_auto_camera)
ob_auto_camera.location = (21.4468, -23.4047, 22.224)
ob_auto_camera.rotation_euler = (1.09748, -7.21219e-08, 0.694738)
scene.camera = ob_auto_camera
light_auto_sun = bpy.data.lights.new('AutoSun', 'SUN')
light_auto_sun.energy = 3.0
light_auto_sun.angle = 0.0523599
ob_auto_sun = bpy.data.objects.new('AutoSun', light_auto_sun)
scene.collection.objects.link(ob_auto_sun)
ob_auto_sun.rotation_euler = (0.872665, 0.174533, 0.523599)
bpy.context.view_layer.update()

